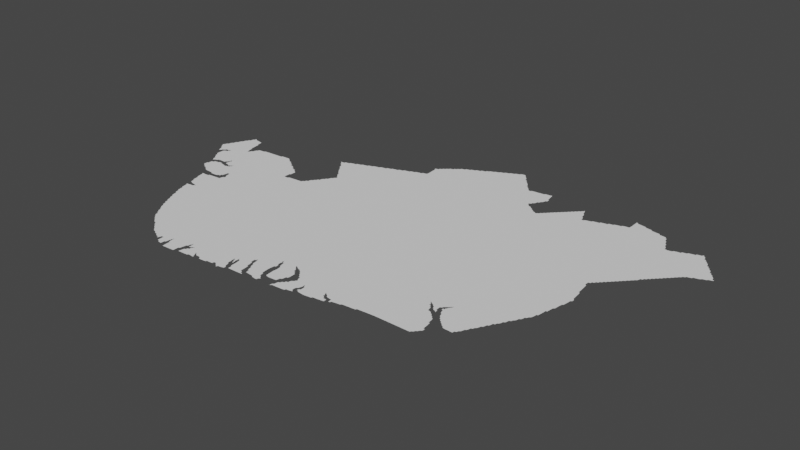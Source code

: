 # Source: biafra.blend  (saved by Blender 3.3.6; exported with 4.5.12 LTS)
import bpy
from mathutils import Matrix  # noqa: F401  (used for matrix-valued properties, if any)

bpy.ops.wm.read_factory_settings(use_empty=True)
scene = bpy.context.scene
scene.name = 'Scene'

# ---- collections
col_collection = bpy.data.collections.new('Collection'); scene.collection.children.link(col_collection)

# ---- node groups
ng_auto_smooth = bpy.data.node_groups.new('Auto Smooth', 'GeometryNodeTree')
_s = ng_auto_smooth.interface.new_socket(name='Geometry', in_out='OUTPUT', socket_type='NodeSocketGeometry')
_s = ng_auto_smooth.interface.new_socket(name='Geometry', in_out='INPUT', socket_type='NodeSocketGeometry')
_s = ng_auto_smooth.interface.new_socket(name='Angle', in_out='INPUT', socket_type='NodeSocketFloat')
_s.subtype = 'ANGLE'
_s.min_value = 0.0
_s.max_value = 3.142
ng_auto_smooth.is_modifier = True
_N = ng_auto_smooth.nodes; _L = ng_auto_smooth.links
n0 = _N.new('NodeGroupOutput'); n0.name = 'Group Output'; n0.location = (480, -100)
n1 = _N.new('NodeGroupInput'); n1.name = 'Group Input'; n1.location = (-420, -300)
n2 = _N.new('NodeGroupInput'); n2.name = 'Group Input.001'; n2.location = (-60, -100)
n3 = _N.new('GeometryNodeSetShadeSmooth'); n3.name = 'Set Shade Smooth'; n3.location = (120, -100)
n3.domain = 'EDGE'
n4 = _N.new('GeometryNodeSetShadeSmooth'); n4.name = 'Set Shade Smooth.001'; n4.location = (300, -100)
n5 = _N.new('GeometryNodeInputMeshEdgeAngle'); n5.name = 'Edge Angle'; n5.location = (-420, -220)
n6 = _N.new('GeometryNodeInputEdgeSmooth'); n6.name = 'Is Edge Smooth'; n6.location = (-60, -160)
n7 = _N.new('GeometryNodeInputShadeSmooth'); n7.name = 'Is Face Smooth'; n7.location = (-240, -340)
n8 = _N.new('FunctionNodeBooleanMath'); n8.name = 'Boolean Math'; n8.location = (-60, -220)
n9 = _N.new('FunctionNodeCompare'); n9.name = 'Compare'; n9.location = (-240, -180)
n9.operation = 'LESS_EQUAL'
_L.new(n5.outputs[0], n9.inputs[0])
_L.new(n4.outputs[0], n0.inputs[0])
_L.new(n1.outputs[1], n9.inputs[1])
_L.new(n9.outputs[0], n8.inputs[0])
_L.new(n7.outputs[0], n8.inputs[1])
_L.new(n2.outputs[0], n3.inputs[0])
_L.new(n6.outputs[0], n3.inputs[1])
_L.new(n3.outputs[0], n4.inputs[0])
_L.new(n8.outputs[0], n3.inputs[2])
n0.is_active_output = True

# ---- world
world_world = bpy.data.worlds.new('World'); scene.world = world_world
world_world.use_nodes = True; world_world.node_tree.nodes.clear()
_N = world_world.node_tree.nodes; _L = world_world.node_tree.links
n0 = _N.new('ShaderNodeOutputWorld'); n0.name = 'World Output'; n0.location = (300, 300)
n1 = _N.new('ShaderNodeBackground'); n1.name = 'Background'; n1.location = (10, 300)
n1.inputs[0].default_value = (0.05088, 0.05088, 0.05088, 1.0)
_L.new(n1.outputs[0], n0.inputs[0])
n0.is_active_output = True
world_world.color = (0.05088, 0.05088, 0.05088)
world_world.use_sun_shadow = False
world_world.sun_shadow_jitter_overblur = 0.0

# ---- meshes
me_mesh = bpy.data.meshes.new('Mesh')
me_mesh.from_pydata([(5.096, 5.714, -6.869e-08), (5.092, 5.731, -9.021e-08), (5.092, 5.75, -9.144e-08), (5.119, 5.676, -7.65e-08), (5.113, 5.692, -8.269e-08), (5.11, 5.71, -9.65e-08), (5.296, 5.817, -9.988e-08), (4.979, 5.887, -4.395e-08), (4.98, 5.892, -4.162e-08), (4.999, 5.857, -5.527e-08), (4.993, 5.872, -8.269e-08), (4.985, 5.885, -9.427e-08), (4.993, 5.908, -8.377e-08), (4.998, 5.924, -5.771e-08), (5.016, 5.834, -7.166e-08), (5.011, 5.851, -9.21e-08), (4.985, 5.895, -9.318e-08), (5.01, 5.93, -9.438e-08), (5.014, 5.948, -7.821e-08), (5.019, 5.964, -5.438e-08), (5.039, 5.797, -5.527e-08), (5.033, 5.812, -8.209e-08), (5.03, 5.83, -9.848e-08), (5.146, 5.904, -9.988e-08), (5.03, 5.97, -9.3e-08), (5.035, 5.988, -7.493e-08), (5.039, 6.002, -4.412e-08), (5.05, 5.78, -3.329e-08), (5.047, 5.786, -6.629e-08), (5.045, 5.795, -9.427e-08), (5.054, 5.786, -7.613e-08), (5.055, 6.028, -7.193e-08), (5.06, 6.042, -4.162e-08), (5.064, 5.796, -6.703e-08), (5.07, 5.81, -9e-08), (5.051, 6.009, -9.805e-08), (5.076, 6.067, -7.38e-08), (5.093, 5.77, -9.269e-08), (5.093, 5.789, -8.34e-08), (5.08, 5.81, -3.329e-08), (5.084, 5.816, -7.222e-08), (5.092, 5.82, -4.162e-08), (5.09, 5.83, -1.045e-07), (5.071, 6.049, -1.01e-07), (5.08, 6.08, -6.023e-08), (5.1, 5.8, -6.059e-08), (5.112, 5.806, -7.991e-08), (5.109, 5.832, -8.872e-08), (5.092, 6.089, -8.601e-08), (5.097, 6.107, -7.058e-08), (5.11, 6.11, -9.719e-08), (5.112, 6.129, -8.633e-08), (5.117, 6.146, -6.638e-08), (5.38, 5.12, -3.329e-08), (5.4, 5.055, -4.578e-08), (5.397, 5.072, -8.933e-08), (5.394, 5.091, -8.738e-08), (5.391, 5.111, -9.136e-08), (5.419, 4.993, -5.76e-08), (5.416, 5.011, -8.091e-08), (5.413, 5.031, -8.92e-08), (5.41, 5.05, -9.874e-08), (5.41, 5.127, -9.351e-08), (5.437, 4.953, -7.058e-08), (5.432, 4.971, -8.684e-08), (5.43, 4.99, -9.699e-08), (5.43, 5.129, -9.403e-08), (5.255, 5.437, -8.071e-08), (5.28, 5.42, -6.571e-08), (5.271, 5.432, -8.804e-08), (5.292, 5.416, -7.67e-08), (5.32, 5.347, -4.439e-08), (5.31, 5.413, -9.234e-08), (5.34, 5.275, -4.578e-08), (5.337, 5.291, -7.54e-08), (5.334, 5.311, -8.674e-08), (5.331, 5.331, -9.089e-08), (5.325, 5.345, -9.427e-08), (5.325, 5.35, -6.573e-08), (5.336, 5.352, -6.326e-08), (5.33, 5.412, -9.128e-08), (5.358, 5.212, -6.207e-08), (5.355, 5.231, -8.375e-08), (5.352, 5.251, -8.963e-08), (5.35, 5.27, -9.556e-08), (5.37, 5.35, -1.013e-07), (5.35, 5.348, -9.494e-08), (5.35, 5.41, -9.516e-08), (5.38, 5.123, -4.439e-08), (5.374, 5.173, -8.138e-08), (5.371, 5.19, -9.45e-08), (5.37, 5.21, -9.926e-08), (5.371, 5.4, -4.735e-08), (5.37, 5.41, -1.247e-07), (5.391, 5.124, -8.279e-08), (5.4, 5.16, -3.329e-08), (5.39, 5.171, -9.257e-08), (5.39, 5.35, -9.926e-08), (5.392, 5.361, -5.261e-08), (5.391, 5.398, -7.454e-08), (5.412, 5.158, -7.505e-08), (5.411, 5.363, -8.19e-08), (5.409, 5.398, 3.113e-08), (5.431, 5.156, -9.459e-08), (5.431, 5.364, -8.922e-08), (5.428, 5.399, 2.923e-08), (5.136, 5.653, -7.517e-08), (5.131, 5.671, -9.358e-08), (5.158, 5.616, -6.193e-08), (5.152, 5.631, -8.263e-08), (5.15, 5.65, -9.698e-08), (5.178, 5.491, -6.837e-08), (5.179, 5.508, -6.747e-08), (5.18, 5.527, -4.717e-08), (5.168, 5.6, -4.162e-08), (5.17, 5.6, -3.329e-08), (5.166, 5.606, -7.824e-08), (5.175, 5.606, -9.618e-08), (5.194, 5.476, -6.869e-08), (5.19, 5.49, -9.666e-08), (5.19, 5.53, -9.771e-08), (5.19, 5.55, -9.364e-08), (5.192, 5.568, -8.172e-08), (5.188, 5.614, -8.192e-08), (5.21, 5.63, -9.394e-08), (5.219, 5.459, -4.217e-08), (5.211, 5.471, -9.095e-08), (5.21, 5.57, -9.817e-08), (5.213, 5.585, -7.658e-08), (5.204, 5.619, -5.438e-08), (5.232, 5.454, -8.608e-08), (5.25, 5.59, -9.899e-08), (5.23, 5.59, -9.303e-08), (5.23, 5.634, -9.106e-08), (5.305, 5.665, -9.896e-08), (5.25, 5.45, -9.599e-08), (5.26, 5.6, -3.329e-08), (5.25, 5.634, -8.99e-08), (5.45, 5.41, -9.316e-08), (5.29, 5.59, -1.015e-07), (5.27, 5.6, -4.994e-08), (5.27, 5.633, -9.068e-08), (5.289, 5.6, -4.756e-08), (5.288, 5.633, -8.23e-08), (5.29, 5.65, -9.848e-08), (5.328, 5.584, -8.391e-08), (5.309, 5.588, -8.872e-08), (5.316, 5.619, -6.907e-08), (5.316, 5.629, -8.299e-08), (5.3, 5.647, -4.439e-08), (5.303, 5.656, -6.859e-08), (5.317, 5.644, -7.425e-08), (5.318, 5.655, -7.052e-08), (5.315, 5.68, -3.329e-08), (5.32, 5.675, -3.884e-08), (5.31, 5.668, -4.162e-08), (5.311, 5.673, -6.718e-08), (5.312, 5.678, -7.741e-08), (5.32, 5.662, -4.994e-08), (5.32, 5.668, -4.994e-08), (5.31, 5.69, -9.597e-08), (5.345, 5.575, -9.35e-08), (5.332, 5.616, -7.799e-08), (5.321, 5.691, -5.993e-08), (5.321, 5.694, -8.436e-08), (5.324, 5.691, -7.269e-08), (5.324, 5.694, -9.765e-08), (5.325, 5.685, -9.301e-08), (5.355, 5.575, -9.656e-08), (5.343, 5.58, -4.439e-08), (5.358, 5.58, -4.162e-08), (5.351, 5.612, -9.582e-08), (5.33, 5.67, -1.053e-07), (5.392, 5.589, -9.847e-08), (5.375, 5.583, -8.215e-08), (5.366, 5.582, -6.326e-08), (5.368, 5.6, -4.162e-08), (5.373, 5.6, -4.439e-08), (5.365, 5.605, -9.114e-08), (5.375, 5.605, -9.273e-08), (5.49, 5.49, -9.979e-08), (5.395, 5.602, -4.162e-08), (5.39, 5.61, -3.329e-08), (5.398, 5.602, -8.99e-08), (5.399, 5.606, -4.217e-08), (5.384, 5.607, -6.527e-08), (5.394, 5.616, -7.824e-08), (5.575, 5.642, -9.988e-08), (5.4, 5.617, -3.329e-08), (5.401, 5.619, -5.993e-08), (5.403, 5.612, -6.076e-08), (5.408, 5.617, -8.669e-08), (5.405, 5.605, -9.739e-08), (5.405, 5.615, -7.849e-08), (5.402, 5.623, -9.119e-08), (5.408, 5.623, -9.973e-08), (5.13, 5.81, -9.722e-08), (5.125, 5.82, -3.329e-08), (5.12, 5.83, -3.329e-08), (5.128, 5.822, -6.326e-08), (5.13, 5.825, -3.329e-08), (5.132, 5.835, -4.162e-08), (5.132, 5.838, -8.708e-08), (5.139, 5.831, -4.217e-08), (5.137, 5.838, -7.491e-08), (5.125, 5.835, -8.949e-08), (5.135, 5.825, -8.761e-08), (5.15, 6.15, -9.834e-08), (5.142, 5.835, -3.329e-08), (5.14, 5.837, -3.329e-08), (5.141, 5.839, -5.993e-08), (5.144, 5.836, -8.723e-08), (5.144, 5.839, -5.993e-08), (5.143, 5.832, -8.735e-08), (5.25, 5.99, -9.947e-08), (5.23, 6.09, -9.433e-08), (5.249, 6.009, -9.415e-08), (5.244, 6.049, -8.817e-08), (5.265, 5.949, -9.305e-08), (5.263, 5.969, -8.429e-08), (5.247, 6.03, -8.952e-08), (5.242, 6.068, -6.972e-08), (5.275, 5.919, -4.994e-08), (5.279, 5.916, -6.992e-08), (5.28, 5.919, -4.994e-08), (5.276, 5.916, -8.609e-08), (5.272, 5.922, -8.474e-08), (5.275, 5.921, -4.994e-08), (5.275, 5.923, -3.329e-08), (5.28, 5.92, -3.329e-08), (5.272, 5.927, -7.491e-08), (5.271, 5.934, -7.299e-08), (5.26, 5.986, -4.661e-08), (5.292, 5.929, -8.382e-08), (5.298, 5.945, -6.538e-08), (5.31, 5.95, -9.324e-08), (5.314, 5.968, -7.981e-08), (5.32, 5.982, -6.588e-08), (5.337, 6.005, -6.95e-08), (5.35, 6.008, -9.111e-08), (5.331, 5.989, -9.953e-08), (5.37, 6.009, -9.202e-08), (5.39, 6.01, -9.198e-08), (5.4, 6.02, -3.329e-08), (5.41, 6.02, -4.994e-08), (5.431, 6.022, -7.908e-08), (5.13, 6.15, -9.76e-08), (5.127, 6.163, -7.804e-08), (5.127, 6.165, -3.329e-08), (5.128, 6.164, -5.993e-08), (5.125, 6.162, -4.162e-08), (5.135, 6.162, -6.784e-08), (5.145, 6.16, -4.578e-08), (5.169, 6.148, -9.158e-08), (5.189, 6.145, -8.386e-08), (5.228, 6.11, -9.396e-08), (5.22, 6.14, -6.3e-08), (5.208, 6.142, -6.784e-08), (5.226, 6.129, -8.315e-08), (5.24, 6.085, -4.578e-08), (5.754, 4.474, -7.382e-08), (5.518, 4.776, -5.771e-08), (5.514, 4.791, -9.27e-08), (5.538, 4.737, -5.28e-08), (5.533, 4.752, -8.17e-08), (5.53, 4.77, -9.506e-08), (5.56, 4.7, -3.329e-08), (5.555, 4.713, -7.312e-08), (5.55, 4.73, -9.167e-08), (5.577, 4.676, -6.354e-08), (5.572, 4.691, -8.757e-08), (5.6, 4.638, -7.013e-08), (5.594, 4.652, -7.981e-08), (5.59, 4.67, -9.5e-08), (6.109, 5.052, -9.988e-08), (5.617, 4.614, -6.835e-08), (5.611, 4.631, -8.959e-08), (5.639, 4.577, -5.527e-08), (5.633, 4.592, -8.144e-08), (5.63, 4.61, -9.689e-08), (5.656, 4.556, -6.873e-08), (5.651, 4.571, -9.21e-08), (5.676, 4.538, -7.865e-08), (5.671, 4.551, -9.881e-08), (5.699, 4.519, -4.217e-08), (5.691, 4.531, -8.081e-08), (5.72, 4.5, -3.329e-08), (5.712, 4.512, -8.437e-08), (5.733, 4.493, -8.473e-08), (5.75, 4.49, -9.59e-08), (5.46, 4.9, -3.329e-08), (5.456, 4.913, -7.204e-08), (5.452, 4.931, -8.873e-08), (5.45, 4.95, -9.788e-08), (5.45, 5.13, -9.607e-08), (5.48, 4.857, -4.439e-08), (5.476, 4.872, -8.239e-08), (5.471, 4.891, -9.007e-08), (5.463, 5.142, -9.193e-08), (5.499, 4.816, -5.438e-08), (5.495, 4.832, -8.055e-08), (5.491, 4.851, -9.317e-08), (5.51, 4.81, -9.768e-08), (5.443, 5.15, -4.162e-08), (5.45, 5.14, -3.885e-08), (5.447, 5.15, -4.994e-08), (5.453, 5.148, -6.076e-08), (5.457, 5.14, -4.994e-08), (5.457, 5.148, -8.169e-08), (5.445, 5.155, -1.005e-07), (5.51, 5.37, -9.937e-08), (5.451, 5.366, -9.134e-08), (5.442, 5.4, -4.162e-08), (5.463, 5.148, -9.544e-08), (5.47, 5.368, -9.076e-08), (5.468, 5.411, -8.477e-08), (5.47, 5.43, -9.848e-08), (5.49, 5.369, -9.5e-08), (5.482, 5.433, -5.993e-08), (5.512, 5.389, -8.711e-08), (5.52, 5.435, -4.578e-08), (5.517, 5.405, -7.968e-08), (5.53, 5.43, -9.625e-08), (5.53, 5.41, -9.955e-08), (5.662, 5.395, -8.116e-08), (5.751, 5.41, -8.74e-08), (5.485, 5.451, -8.647e-08), (5.489, 5.471, -9.382e-08), (5.517, 5.452, -7.513e-08), (5.514, 5.471, -9.047e-08), (5.5, 5.482, -3.329e-08), (5.5, 5.484, -4.994e-08), (5.5, 5.486, -4.994e-08), (5.501, 5.489, -5.993e-08), (5.505, 5.482, -3.329e-08), (5.505, 5.484, -4.994e-08), (5.505, 5.486, -6.749e-08), (5.504, 5.489, -8.86e-08), (5.508, 5.483, -9.311e-08), (5.451, 6.023, -7.816e-08), (5.471, 6.024, -8.89e-08), (5.49, 6.025, -9.091e-08), (5.527, 6.027, -9.742e-08), (5.51, 6.026, -9.248e-08), (5.55, 6.028, -9.438e-08), (5.57, 6.029, -9.5e-08), (5.59, 6.03, -9.927e-08), (5.595, 6.04, -4.578e-08), (5.612, 6.041, -6.637e-08), (5.63, 6.042, -9.337e-08), (5.65, 6.043, -8.088e-08), (5.668, 6.044, -5.674e-08), (5.71, 6.01, -9.473e-08), (5.689, 6.028, -8.643e-08), (5.704, 6.022, -6.193e-08), (5.74, 6.0, -6.533e-08), (5.727, 6.005, -7.635e-08), (5.764, 5.982, -7.892e-08), (5.748, 5.988, -8.587e-08), (5.775, 4.455, -7.275e-08), (5.77, 4.47, -9.677e-08), (5.796, 4.437, -6.354e-08), (5.79, 4.45, -9.392e-08), (5.818, 4.418, -7.628e-08), (5.811, 4.431, -9.721e-08), (5.839, 4.399, -4.217e-08), (5.831, 4.412, -8.791e-08), (5.852, 4.394, -8.66e-08), (5.97, 4.37, -1.005e-07), (5.876, 4.379, -5.438e-08), (5.87, 4.39, -9.424e-08), (5.892, 4.374, -8.238e-08), (5.916, 4.358, -5.771e-08), (5.91, 4.37, -9.421e-08), (5.931, 4.353, -8.566e-08), (5.956, 4.336, -5.993e-08), (5.959, 4.339, -7.472e-08), (5.957, 4.335, -3.329e-08), (5.957, 4.336, -4.994e-08), (5.953, 4.338, -6.076e-08), (5.948, 4.34, -4.162e-08), (5.95, 4.35, -9.681e-08), (5.96, 4.34, -3.329e-08), (5.965, 4.352, -7.713e-08), (5.992, 4.312, -8.353e-08), (5.99, 4.33, -9.364e-08), (5.99, 4.35, -9.577e-08), (5.99, 4.37, -9.732e-08), (6.015, 4.299, -5.375e-08), (6.01, 4.31, -9.595e-08), (6.065, 4.385, -9.826e-08), (6.031, 4.296, -7.937e-08), (6.049, 4.31, -1.029e-07), (6.05, 4.33, -9.766e-08), (6.063, 4.365, -9.521e-08), (6.048, 4.294, -7.945e-08), (6.071, 4.401, -8.539e-08), (6.06, 4.333, -4.703e-08), (6.062, 4.345, -7.491e-08), (6.063, 4.356, -7.425e-08), (6.08, 4.347, -4.439e-08), (6.08, 4.355, -7.042e-08), (6.065, 4.375, -8.386e-08), (6.078, 4.366, -6.326e-08), (6.078, 4.375, -7.491e-08), (6.07, 4.387, -3.329e-08), (6.07, 4.389, -4.994e-08), (6.07, 4.392, -4.994e-08), (6.07, 4.396, -4.994e-08), (6.07, 4.399, -4.994e-08), (6.075, 4.386, -4.993e-08), (6.075, 4.391, -4.994e-08), (6.075, 4.394, -4.994e-08), (6.075, 4.396, -4.994e-08), (6.075, 4.399, -4.994e-08), (6.075, 4.383, -4.162e-08), (6.078, 4.383, -9.572e-08), (6.083, 4.414, -9.988e-08), (6.074, 4.401, -5.993e-08), (5.927, 5.396, -6.867e-08), (6.014, 5.49, -9.988e-08), (6.005, 5.418, -2.497e-08), (6.057, 5.352, -9.988e-08), (5.958, 5.628, -9.988e-08), (5.91, 5.75, -9.869e-08), (5.93, 5.749, -9.089e-08), (5.95, 5.75, -9.771e-08), (5.972, 5.761, -7.139e-08), (6.05, 5.767, -9.296e-08), (6.09, 5.77, -9.623e-08), (5.829, 5.929, -9.812e-08), (5.77, 5.97, -9.41e-08), (5.79, 5.95, -9.926e-08), (5.787, 5.965, -7.399e-08), (5.85, 5.91, -9.897e-08), (5.808, 5.948, -8.566e-08), (5.823, 5.942, -5.28e-08), (5.868, 5.907, -9.203e-08), (5.847, 5.924, -7.311e-08), (5.909, 5.77, -9.524e-08), (5.91, 5.81, -9.925e-08), (5.91, 5.87, -1.013e-07), (5.889, 5.889, -9.306e-08), (5.883, 5.902, -5.28e-08), (5.91, 5.79, -9.264e-08), (5.92, 5.831, -6.313e-08), (5.906, 5.884, -7.295e-08), (5.92, 5.815, -4.578e-08), (5.922, 5.85, -7.491e-08), (5.923, 5.869, -6.904e-08), (5.957, 5.76, -4.439e-08), (5.991, 5.763, -7.816e-08), (6.011, 5.764, -8.468e-08), (6.03, 5.766, -8.819e-08), (6.07, 5.769, -9.215e-08), (6.08, 6.28, -3.329e-08), (6.075, 6.287, -3.329e-08), (6.076, 6.286, -7.183e-08), (6.076, 6.288, -5.993e-08), (6.078, 6.29, -6.349e-08), (6.079, 6.283, -4.772e-08), (6.094, 4.275, -7.908e-08), (6.093, 4.29, -9.018e-08), (6.092, 4.31, -9.399e-08), (6.09, 4.33, -9.487e-08), (6.09, 4.35, -9.799e-08), (6.11, 4.275, -9.026e-08), (6.227, 4.371, -9.927e-08), (6.234, 4.588, -9.988e-08), (6.13, 4.276, -9.769e-08), (6.15, 4.277, -8.527e-08), (6.17, 4.278, -8.123e-08), (6.209, 4.31, -9.709e-08), (6.188, 4.279, -7.401e-08), (6.21, 4.33, -9.515e-08), (6.209, 4.28, -4.756e-08), (6.209, 4.29, -9.275e-08), (6.224, 4.351, -8.319e-08), (6.23, 4.39, -9.823e-08), (6.221, 4.336, -4.528e-08), (6.243, 4.406, -7.967e-08), (6.245, 4.425, -9.638e-08), (6.251, 4.296, -7.366e-08), (6.253, 4.309, -8.823e-08), (6.256, 4.329, -7.979e-08), (6.259, 4.346, -5.845e-08), (6.241, 4.396, -4.528e-08), (6.26, 4.39, -4.137e-08), (6.244, 4.415, -8.279e-08), (6.26, 4.415, -4.994e-08), (6.25, 4.423, -4.162e-08), (6.251, 4.428, -4.772e-08), (6.252, 4.432, -8.298e-08), (6.252, 4.438, -9.395e-08), (6.259, 4.423, -4.772e-08), (6.258, 4.427, -7.491e-08), (6.258, 4.432, -1.101e-07), (6.258, 4.438, -9.922e-08), (6.27, 4.297, -8.834e-08), (6.27, 4.35, -9.587e-08), (6.275, 4.367, -7.491e-08), (6.269, 4.392, -8.24e-08), (6.289, 4.298, -8.943e-08), (6.29, 4.37, -9.898e-08), (6.28, 4.395, -3.329e-08), (6.282, 4.398, -1.038e-07), (6.29, 4.39, -3.329e-08), (6.286, 4.399, -4.217e-08), (6.287, 4.384, -6.873e-08), (6.296, 4.394, -7.824e-08), (6.297, 4.4, -3.329e-08), (6.295, 4.405, -6.29e-08), (6.299, 4.401, -5.993e-08), (6.3, 4.403, -3.329e-08), (6.292, 4.403, -6.076e-08), (6.297, 4.408, -7.741e-08), (6.285, 4.405, -9.845e-08), (6.309, 4.298, -7.379e-08), (6.302, 4.405, -3.329e-08), (6.3, 4.407, -3.329e-08), (6.301, 4.409, -5.993e-08), (6.304, 4.406, -8.692e-08), (6.304, 4.409, -9.283e-08), (6.303, 4.402, -8.404e-08), (6.33, 4.3, -9.915e-08), (6.343, 4.3, -4.439e-08), (6.35, 4.31, -9.635e-08), (6.374, 4.364, -9.31e-08), (6.37, 4.31, -9.276e-08), (6.385, 4.335, -1.033e-07), (6.376, 4.359, -5.993e-08), (6.378, 4.356, -4.994e-08), (6.378, 4.358, -3.329e-08), (6.38, 4.36, -3.329e-08), (6.377, 4.352, -9.332e-08), (6.375, 4.36, -5.848e-08), (6.374, 4.361, -7.177e-08), (6.377, 4.362, -3.329e-08), (6.376, 4.364, -7.226e-08), (6.379, 4.361, -6.551e-08), (6.385, 4.307, -9.338e-08), (6.395, 4.307, -8.324e-08), (6.395, 4.315, -9.739e-08), (6.39, 4.335, -3.329e-08), (6.4, 4.34, -3.329e-08), (6.391, 4.332, -7.035e-08), (6.394, 4.324, -7.753e-08), (6.38, 4.351, -4.994e-08), (6.38, 4.352, -3.329e-08), (6.385, 4.355, -3.329e-08), (6.385, 4.345, -3.329e-08), (6.39, 4.35, -6.358e-08), (6.382, 4.347, -6.326e-08), (6.383, 4.358, -6.326e-08), (6.386, 4.342, -4.772e-08), (6.388, 4.353, -6.326e-08), (6.391, 4.392, -9.988e-08), (6.396, 4.346, -8.864e-08), (6.196, 5.376, -9.988e-08), (6.124, 5.389, -7.491e-08), (6.748, 5.785, -9.988e-08), (6.11, 5.79, -9.933e-08), (6.097, 5.784, -8.012e-08), (6.115, 5.807, -8.525e-08), (6.13, 5.81, -9.926e-08), (6.133, 5.828, -8.269e-08), (6.139, 5.842, -6.77e-08), (6.151, 5.849, -9.067e-08), (6.157, 5.864, -6.633e-08), (6.17, 5.87, -9.259e-08), (6.175, 5.887, -7.491e-08), (6.19, 5.89, -9.848e-08), (6.192, 5.908, -8.382e-08), (6.199, 5.923, -5.527e-08), (6.211, 5.929, -8.687e-08), (6.217, 5.945, -6.748e-08), (6.235, 5.967, -7.787e-08), (6.239, 6.057, -5.527e-08), (6.233, 6.072, -8.138e-08), (6.24, 5.98, -6.065e-08), (6.258, 6.002, -5.327e-08), (6.256, 6.034, -6.869e-08), (6.251, 6.051, -9.196e-08), (6.23, 5.95, -9.966e-08), (6.252, 5.988, -9.069e-08), (6.27, 6.03, -9.76e-08), (6.271, 6.01, -9.98e-08), (6.098, 6.256, -7.585e-08), (6.092, 6.272, -8.616e-08), (6.091, 6.288, -8.914e-08), (6.116, 6.234, -7.412e-08), (6.111, 6.251, -9.763e-08), (6.11, 6.29, -9.848e-08), (6.113, 6.302, -6.564e-08), (6.139, 6.198, -4.412e-08), (6.133, 6.212, -8.229e-08), (6.13, 6.23, -9.654e-08), (6.131, 6.306, -8.849e-08), (6.157, 6.175, -6.95e-08), (6.151, 6.191, -9.493e-08), (6.15, 6.309, -9.37e-08), (6.157, 6.32, -4.439e-08), (6.18, 6.14, -3.329e-08), (6.174, 6.153, -7.309e-08), (6.17, 6.17, -9.382e-08), (6.172, 6.324, -8.083e-08), (6.198, 6.116, -8.06e-08), (6.192, 6.131, -8.695e-08), (6.191, 6.328, -9.215e-08), (6.215, 6.093, -7.399e-08), (6.21, 6.11, -9.492e-08), (6.21, 6.33, -9.702e-08), (6.214, 6.342, -6.084e-08), (6.23, 6.09, -9.926e-08), (6.279, 6.153, -9.988e-08), (6.251, 6.349, -9.904e-08), (6.231, 6.346, -8.746e-08), (6.258, 6.36, -4.162e-08), (6.272, 6.363, -7.956e-08), (6.291, 6.367, -9.161e-08), (6.31, 6.37, -9.979e-08), (6.314, 6.381, -5.845e-08), (6.331, 6.385, -8.533e-08), (6.351, 6.389, -9.659e-08), (6.372, 6.403, -7.734e-08), (6.41, 6.41, -9.897e-08), (6.391, 6.407, -9.101e-08), (6.36, 6.4, -3.329e-08), (6.404, 4.306, -6.598e-08), (6.402, 4.314, -5.868e-08), (6.409, 4.337, -6.694e-08), (6.433, 4.337, -7.889e-08), (6.457, 4.318, -5.28e-08), (6.451, 4.331, -9.185e-08), (6.469, 4.316, -8.611e-08), (6.489, 4.317, -8.326e-08), (6.509, 4.318, -7.026e-08), (6.527, 4.32, -4.717e-08), (6.53, 4.33, -1.003e-07), (6.55, 4.331, -9.241e-08), (6.57, 4.332, -9.149e-08), (6.613, 4.41, -9.988e-08), (6.637, 4.592, -9.988e-08), (6.583, 4.333, -7.676e-08), (6.588, 4.352, -9.156e-08), (6.616, 4.337, -6.023e-08), (6.61, 4.35, -9.439e-08), (6.662, 4.472, -9.744e-08), (6.638, 4.318, -5.327e-08), (6.631, 4.331, -9.236e-08), (6.646, 4.318, -6.3e-08), (6.65, 4.33, -9.523e-08), (6.67, 4.41, -9.429e-08), (6.663, 4.465, -8.823e-08), (6.669, 4.332, -8.737e-08), (6.689, 4.369, -9.27e-08), (6.681, 4.404, -7.168e-08), (6.667, 4.43, -8.975e-08), (6.665, 4.445, -9.427e-08), (6.665, 4.455, -8.386e-08), (6.67, 4.443, -4.439e-08), (6.679, 4.456, -5.438e-08), (6.665, 4.471, -4.994e-08), (6.665, 4.473, -3.329e-08), (6.67, 4.472, -3.329e-08), (6.67, 4.474, -4.994e-08), (6.662, 4.477, -7.491e-08), (6.668, 4.478, -6.076e-08), (6.676, 4.466, -7.753e-08), (6.675, 4.475, -1.098e-07), (6.688, 4.336, -8.937e-08), (6.685, 4.388, -8.032e-08), (6.695, 4.425, -3.329e-08), (6.694, 4.428, -4.772e-08), (6.693, 4.433, -7.741e-08), (6.695, 4.427, -4.994e-08), (6.696, 4.433, -7.765e-08), (6.697, 4.438, -7.491e-08), (6.689, 4.438, -4.412e-08), (6.686, 4.446, -7.753e-08), (6.685, 4.455, -9.739e-08), (6.695, 4.445, -8.74e-08), (6.695, 4.455, -8.74e-08), (6.689, 4.47, -9.215e-08), (6.702, 4.34, -4.162e-08), (6.704, 4.349, -7.285e-08), (6.7, 4.362, -4.162e-08), (6.72, 4.395, -4.578e-08), (6.719, 4.412, -6.187e-08), (6.718, 4.43, -7.491e-08), (6.717, 4.451, -7.852e-08), (6.713, 4.471, -8.899e-08), (6.662, 4.483, -9.239e-08), (6.668, 4.483, -9.066e-08), (6.679, 4.525, -9.988e-08), (6.693, 4.496, -6.523e-08), (6.691, 4.498, -7.7e-08), (6.693, 4.498, -3.329e-08), (6.695, 4.5, -3.329e-08), (6.692, 4.482, -7.741e-08), (6.692, 4.487, -7.491e-08), (6.692, 4.492, -7.491e-08), (6.695, 4.48, -3.329e-08), (6.7, 4.49, -3.329e-08), (6.699, 4.493, -4.772e-08), (6.698, 4.498, -7.741e-08), (6.69, 4.501, -4.994e-08), (6.691, 4.504, -7.24e-08), (6.695, 4.501, -7.758e-08), (6.694, 4.504, -8.517e-08), (6.71, 4.49, -9.928e-08), (6.575, 5.4, -2.497e-08), (6.627, 5.427, -9.364e-08), (6.697, 5.398, -3.746e-08), (6.47, 6.43, -9.95e-08), (6.415, 6.421, -7.232e-08), (6.431, 6.425, -8.152e-08), (6.451, 6.429, -8.972e-08), (6.473, 6.443, -6.733e-08), (6.491, 6.447, -8.633e-08), (6.51, 6.45, -9.861e-08), (6.516, 6.461, -4.528e-08), (6.532, 6.465, -8.376e-08), (6.551, 6.468, -9.263e-08), (6.57, 6.47, -9.77e-08), (6.573, 6.482, -6.564e-08), (6.591, 6.486, -8.849e-08), (6.61, 6.489, -9.37e-08), (6.617, 6.5, -4.439e-08), (6.632, 6.504, -8.083e-08), (6.651, 6.508, -9.215e-08), (6.67, 6.51, -9.927e-08), (6.674, 6.522, -6.084e-08), (6.691, 6.526, -8.745e-08), (6.711, 6.529, -9.753e-08), (6.731, 4.357, -7.769e-08), (6.731, 4.37, -9.228e-08), (6.73, 4.39, -9.833e-08), (6.75, 4.357, -8.803e-08), (6.769, 4.357, -8.493e-08), (6.79, 4.358, -1.001e-07), (6.81, 4.47, -9.594e-08), (6.81, 4.358, -8.076e-08), (6.83, 4.39, -9.647e-08), (6.828, 4.359, -7.669e-08), (6.827, 4.41, -8.942e-08), (6.826, 4.43, -8.819e-08), (6.824, 4.449, -8.468e-08), (6.822, 4.464, -6.076e-08), (6.82, 4.472, -4.162e-08), (6.84, 4.478, -4.162e-08), (6.85, 4.36, -4.994e-08), (6.85, 4.37, -9.76e-08), (6.846, 4.385, -7.037e-08), (6.859, 4.435, -5.375e-08), (6.855, 4.451, -8.026e-08), (6.851, 4.471, -9.41e-08), (6.87, 4.36, -4.786e-08), (6.867, 4.366, -7.627e-08), (6.877, 4.398, -6.382e-08), (6.873, 4.411, -8.498e-08), (6.87, 4.43, -9.787e-08), (6.891, 4.396, -8.777e-08), (6.911, 4.394, -9.481e-08), (6.93, 4.392, -9.373e-08), (6.97, 4.47, -9.787e-08), (6.955, 4.38, -4.578e-08), (6.95, 4.39, -9.602e-08), (6.972, 4.378, -1.015e-07), (6.991, 4.375, -8.614e-08), (6.989, 4.429, -9.185e-08), (6.984, 4.449, -7.937e-08), (6.981, 4.468, -5.69e-08), (7.004, 4.375, -7.304e-08), (7.009, 4.391, -8.959e-08), (7.009, 4.409, -9.185e-08), (7.003, 4.423, -6.126e-08), (7.02, 4.46, -6.258e-08), (7.018, 4.471, -7.14e-08), (7.02, 4.398, -4.162e-08), (7.022, 4.404, -5.28e-08), (7.032, 4.455, -7.855e-08), (6.79, 4.53, -9.623e-08), (6.789, 4.55, -9.513e-08), (6.805, 4.505, -9.275e-08), (6.79, 4.57, -9.848e-08), (6.802, 4.583, -9.36e-08), (6.808, 4.489, -8.894e-08), (6.804, 4.514, -7.38e-08), (6.81, 4.502, -4.162e-08), (6.82, 4.52, -3.329e-08), (6.801, 4.524, -5.716e-08), (6.8, 4.53, -3.329e-08), (6.819, 4.526, -5.716e-08), (6.818, 4.536, -7.461e-08), (6.816, 4.551, -8.878e-08), (6.8, 4.565, -3.329e-08), (6.8, 4.568, -4.994e-08), (6.801, 4.573, -4.772e-08), (6.802, 4.577, -7.491e-08), (6.81, 4.563, -4.162e-08), (6.81, 4.568, -4.994e-08), (6.808, 4.573, -6.076e-08), (6.808, 4.577, -7.71e-08), (6.815, 4.565, -9.739e-08), (6.808, 4.583, -8.99e-08), (6.836, 4.492, -7.581e-08), (6.831, 4.511, -8.947e-08), (6.88, 4.628, -9.988e-08), (6.97, 4.59, -9.912e-08), (6.967, 4.509, -9.253e-08), (6.968, 4.571, -9.297e-08), (6.965, 4.675, -9.581e-08), (6.965, 4.685, -9.305e-08), (6.965, 4.715, -9.988e-08), (6.969, 4.49, -9.228e-08), (6.965, 4.529, -8.435e-08), (6.965, 4.551, -8.564e-08), (6.97, 4.63, -8.596e-08), (6.968, 4.65, -9.128e-08), (6.97, 4.676, -4.994e-08), (6.97, 4.678, -3.329e-08), (6.975, 4.677, -3.329e-08), (6.975, 4.679, -4.994e-08), (6.972, 4.662, -6.076e-08), (6.97, 4.668, -4.994e-08), (6.97, 4.673, -4.994e-08), (6.98, 4.665, -3.329e-08), (6.98, 4.668, -4.994e-08), (6.978, 4.673, -6.076e-08), (6.978, 4.678, -8.99e-08), (6.966, 4.694, -7.509e-08), (6.966, 4.696, -7.591e-08), (6.969, 4.694, -5.993e-08), (6.969, 4.696, -5.993e-08), (6.976, 4.685, -1.042e-07), (6.981, 4.594, -5.327e-08), (6.982, 4.604, -6.326e-08), (6.98, 4.615, -4.994e-08), (7.0, 4.618, -4.162e-08), (6.98, 4.62, -3.329e-08), (6.998, 4.626, -6.511e-08), (6.996, 4.635, -8.467e-08), (6.992, 4.651, -8.761e-08), (6.99, 4.67, -9.727e-08), (7.016, 4.491, -8.234e-08), (7.015, 4.511, -9.007e-08), (7.013, 4.53, -9.14e-08), (7.014, 4.55, -9.143e-08), (7.016, 4.569, -8.359e-08), (7.015, 4.591, -8.362e-08), (7.011, 4.611, -9.234e-08), (7.023, 4.71, -9.988e-08), (7.15, 4.938, -9.988e-08), (6.845, 5.433, -9.676e-08), (6.913, 5.396, -4.37e-08), (7.0, 5.406, -8.74e-08), (7.031, 5.594, -9.988e-08), (7.072, 6.52, -9.988e-08), (6.718, 6.54, -6.444e-08), (6.732, 6.543, -7.401e-08), (6.751, 6.547, -9.32e-08), (6.774, 6.561, -5.845e-08), (6.77, 6.55, -9.734e-08), (6.791, 6.565, -8.539e-08), (6.8, 6.694, -4.661e-08), (6.811, 6.569, -9.294e-08), (6.816, 6.59, -8.812e-08), (6.815, 6.61, -8.647e-08), (6.813, 6.63, -8.928e-08), (6.812, 6.65, -9.859e-08), (6.811, 6.67, -9.228e-08), (6.81, 6.69, -9.452e-08), (6.813, 6.706, -7.749e-08), (6.83, 6.71, -9.76e-08), (6.85, 6.73, -9.105e-08), (6.834, 6.725, -7.037e-08), (6.856, 6.743, -6.354e-08), (6.871, 6.749, -9.067e-08), (6.877, 6.761, -5.527e-08), (6.892, 6.768, -8.49e-08), (6.9, 6.78, -6.06e-08), (6.913, 6.786, -7.877e-08), (6.93, 6.79, -9.447e-08), (6.934, 6.805, -7.166e-08), (6.95, 6.81, -9.492e-08), (6.956, 6.823, -6.633e-08), (6.971, 6.829, -8.717e-08), (6.978, 6.842, -5.327e-08), (6.992, 6.847, -8.505e-08), (7.01, 6.85, -9.938e-08), (7.014, 6.863, -6.638e-08), (7.031, 6.868, -8.946e-08), (7.05, 4.451, -9.297e-08), (7.07, 4.452, -1.027e-07), (7.09, 4.453, -9.211e-08), (7.11, 4.455, -8.647e-08), (7.135, 4.38, -4.578e-08), (7.137, 4.388, -7.401e-08), (7.14, 4.402, -4.162e-08), (7.123, 4.456, -7.565e-08), (7.127, 4.472, -8.505e-08), (7.143, 4.38, -4.439e-08), (7.15, 4.39, -9.536e-08), (7.151, 4.41, -9.421e-08), (7.154, 4.429, -8.738e-08), (7.157, 4.445, -6.516e-08), (7.17, 4.39, -9.264e-08), (7.17, 4.45, -9.288e-08), (7.175, 4.466, -7.283e-08), (7.19, 4.391, -9.468e-08), (7.19, 4.47, -9.885e-08), (7.21, 4.392, -9.363e-08), (7.23, 4.393, -9.19e-08), (7.249, 4.395, -8.133e-08), (7.31, 4.47, -9.823e-08), (7.267, 4.398, -5.993e-08), (7.27, 4.41, -9.731e-08), (7.289, 4.411, -9.462e-08), (7.306, 4.45, -9.08e-08), (7.309, 4.415, -8.435e-08), (7.31, 4.43, -9.508e-08), (7.324, 4.418, -5.771e-08), (7.322, 4.424, -6.193e-08), (7.336, 4.45, -7.245e-08), (7.322, 4.477, -5.28e-08), (7.339, 4.464, -5.716e-08), (7.34, 4.47, -3.329e-08), (7.355, 4.439, -4.606e-08), (7.35, 4.45, -9.091e-08), (7.35, 4.47, -9.603e-08), (7.13, 4.63, -1.045e-07), (7.114, 4.664, -9.499e-08), (7.13, 4.49, -9.895e-08), (7.105, 4.675, -8.524e-08), (7.094, 4.691, -7.246e-08), (7.094, 4.694, -8.267e-08), (7.095, 4.69, -3.329e-08), (7.097, 4.692, -3.329e-08), (7.096, 4.694, -8.596e-08), (7.099, 4.692, -6.377e-08), (7.095, 4.685, -8.679e-08), (7.12, 4.68, -3.329e-08), (7.111, 4.671, -6.852e-08), (7.101, 4.681, -4.217e-08), (7.104, 4.689, -4.217e-08), (7.11, 4.685, -3.329e-08), (7.108, 4.688, -7.741e-08), (7.105, 4.695, -9.952e-08), (7.115, 4.686, -7.582e-08), (7.148, 4.511, -9.011e-08), (7.15, 4.61, -9.839e-08), (7.127, 4.648, -8.094e-08), (7.12, 4.66, -3.329e-08), (7.126, 4.677, -6.511e-08), (7.138, 4.67, -4.162e-08), (7.135, 4.675, -8.761e-08), (7.143, 4.494, -6.638e-08), (7.15, 4.53, -9.926e-08), (7.167, 4.55, -9.162e-08), (7.147, 4.627, -7.732e-08), (7.158, 4.659, -4.412e-08), (7.151, 4.671, -9.21e-08), (7.164, 4.533, -7.068e-08), (7.167, 4.57, -9.156e-08), (7.166, 4.59, -8.902e-08), (7.165, 4.606, -7.618e-08), (7.18, 4.638, -4.162e-08), (7.173, 4.653, -8.441e-08), (7.194, 4.487, -7.627e-08), (7.197, 4.616, -6.326e-08), (7.192, 4.631, -8.787e-08), (7.21, 4.49, -9.578e-08), (7.213, 4.508, -7.043e-08), (7.22, 4.52, -3.329e-08), (7.215, 4.594, -7.283e-08), (7.21, 4.61, -9.378e-08), (7.232, 4.528, -8.469e-08), (7.239, 4.542, -4.412e-08), (7.239, 4.559, -8.183e-08), (7.233, 4.572, -8.186e-08), (7.23, 4.59, -9.848e-08), (7.245, 4.545, -9.073e-08), (7.245, 4.555, -9.259e-08), (7.292, 4.617, -9.988e-08), (7.327, 4.492, -9.499e-08), (7.332, 4.513, -7.512e-08), (7.34, 4.52, -3.329e-08), (7.333, 4.505, -8.321e-08), (7.331, 4.536, -1.06e-07), (7.331, 4.539, -5.993e-08), (7.334, 4.536, -5.993e-08), (7.334, 4.539, -5.993e-08), (7.332, 4.523, -7.491e-08), (7.332, 4.528, -8.134e-08), (7.332, 4.533, -7.741e-08), (7.34, 4.523, -4.994e-08), (7.338, 4.528, -6.076e-08), (7.338, 4.533, -9.41e-08), (7.519, 4.554, -9.925e-08), (7.351, 4.511, -9.753e-08), (7.661, 4.852, -9.988e-08), (7.174, 5.411, -9.364e-08), (7.787, 5.523, -9.988e-08), (7.244, 6.086, -9.364e-08), (7.254, 5.802, -9.988e-08), (7.397, 5.978, -9.988e-08), (7.256, 6.194, -8.74e-08), (7.244, 6.146, -3.121e-08), (7.242, 6.295, -2.497e-08), (7.249, 6.407, -6.243e-08), (7.297, 6.33, -9.988e-08), (7.626, 6.646, -9.988e-08), (7.358, 6.848, -9.988e-08), (7.05, 6.87, -9.933e-08), (7.054, 6.883, -6.638e-08), (7.071, 6.888, -8.982e-08), (7.09, 6.89, -9.714e-08), (7.093, 6.903, -7.058e-08), (7.111, 6.908, -8.785e-08), (7.13, 6.91, -9.926e-08), (7.133, 6.923, -7.058e-08), (7.151, 6.928, -8.785e-08), (7.17, 6.93, -9.587e-08), (7.173, 6.943, -7.058e-08), (7.191, 6.949, -9.758e-08), (7.2, 6.96, -6.004e-08), (7.213, 6.964, -7.38e-08), (7.231, 6.969, -9.05e-08), (7.24, 6.98, -3.329e-08), (7.253, 6.984, -8.367e-08), (7.271, 6.989, -8.971e-08), (7.293, 7.004, -7.522e-08), (7.311, 7.009, -9.776e-08), (7.318, 7.02, -6.508e-08), (7.332, 7.024, -7.753e-08), (7.351, 7.029, -9.051e-08), (7.358, 7.04, -4.162e-08), (7.371, 4.437, -7.708e-08), (7.352, 4.489, -9.381e-08), (7.391, 4.435, -9.405e-08), (7.41, 4.433, -9.27e-08), (7.429, 4.433, -9.085e-08), (7.449, 4.436, -8.599e-08), (7.468, 4.438, -7.065e-08), (7.485, 4.44, -4.578e-08), (7.49, 4.45, -1.006e-07), (7.51, 4.452, -9.306e-08), (7.529, 4.453, -9.109e-08), (7.549, 4.456, -8.749e-08), (7.568, 4.458, -7.936e-08), (7.585, 4.46, -4.578e-08), (7.585, 4.47, -8.74e-08), (7.613, 4.476, -7.047e-08), (7.625, 4.479, -5.951e-08), (7.53, 4.51, -9.696e-08), (7.519, 4.551, -8.369e-08), (7.53, 4.532, -4.162e-08), (7.539, 4.539, -7.292e-08), (7.533, 4.524, -7.834e-08), (7.525, 4.535, -8.761e-08), (7.523, 4.546, -6.521e-08), (7.521, 4.549, -5.993e-08), (7.52, 4.55, -3.329e-08), (7.522, 4.552, -3.329e-08), (7.521, 4.554, -8.858e-08), (7.523, 4.548, -3.329e-08), (7.525, 4.55, -3.329e-08), (7.524, 4.551, -6.98e-08), (7.525, 4.541, -4.994e-08), (7.525, 4.543, -3.329e-08), (7.53, 4.545, -3.329e-08), (7.522, 4.542, -8.99e-08), (7.528, 4.548, -6.326e-08), (7.535, 4.545, -9.064e-08), (7.55, 4.49, -9.848e-08), (7.544, 4.504, -7.658e-08), (7.541, 4.512, -4.412e-08), (7.553, 4.5, -4.439e-08), (7.558, 4.52, -4.162e-08), (7.552, 4.532, -9.056e-08), (7.569, 4.489, -9.073e-08), (7.572, 4.515, -8.576e-08), (7.584, 4.486, -7.737e-08), (7.591, 4.511, -9.29e-08), (7.612, 4.491, -8.934e-08), (7.61, 4.51, -9.973e-08), (7.63, 4.49, -9.525e-08), (7.649, 4.493, -8.751e-08), (7.668, 4.497, -9.147e-08), (7.408, 5.783, -9.988e-08), (7.643, 5.811, -9.988e-08), (7.44, 5.83, -4.994e-08), (7.487, 5.884, -9.988e-08), (7.524, 5.818, -3.746e-08), (7.727, 6.137, -9.988e-08), (7.587, 5.85, -7.491e-08), (7.391, 7.049, -9.176e-08), (7.431, 7.069, -9.873e-08), (7.52, 7.04, -6.599e-08), (7.53, 7.01, -9.46e-08), (7.527, 7.028, -7.948e-08), (7.564, 6.985, -8.39e-08), (7.55, 6.99, -9.587e-08), (7.545, 7.007, -7.399e-08), (7.583, 6.964, -8.072e-08), (7.569, 6.969, -9.294e-08), (7.61, 6.91, -9.866e-08), (7.601, 6.941, -7.045e-08), (7.588, 6.949, -8.814e-08), (7.607, 6.928, -8.346e-08), (7.63, 6.89, -9.76e-08), (7.626, 6.907, -7.698e-08), (7.65, 6.87, -9.492e-08), (7.645, 6.886, -7.166e-08), (7.67, 6.85, -9.428e-08), (7.663, 6.864, -6.633e-08), (7.372, 7.044, -7.753e-08), (7.398, 7.06, -6.507e-08), (7.412, 7.064, -7.753e-08), (7.438, 7.081, -4.412e-08), (7.452, 7.085, -8.376e-08), (7.489, 7.069, -9.401e-08), (7.47, 7.089, -8.791e-08), (7.508, 7.048, -8.719e-08), (7.483, 7.084, -6.354e-08), (7.502, 7.062, -5.327e-08), (7.688, 4.499, -9.044e-08), (7.7, 4.5, -3.329e-08), (7.71, 4.51, -9.476e-08), (7.73, 4.512, -9.383e-08), (7.75, 4.513, -9.24e-08), (7.769, 4.515, -8.945e-08), (7.83, 4.53, -9.924e-08), (7.79, 4.516, -8.322e-08), (7.809, 4.518, -7.015e-08), (7.826, 4.52, -4.661e-08), (7.85, 4.531, -9.415e-08), (7.87, 4.533, -9.84e-08), (7.89, 4.534, -9.081e-08), (8.17, 4.89, -1.001e-07), (7.909, 4.536, -8.719e-08), (7.929, 4.537, -8.363e-08), (7.95, 4.538, -7.857e-08), (7.968, 4.539, -6.851e-08), (7.99, 4.54, -6.672e-08), (8.063, 4.987, -9.988e-08), (7.864, 5.784, -9.988e-08), (7.712, 5.842, -8.116e-08), (7.802, 5.83, -8.74e-08), (7.967, 6.471, -9.988e-08), (7.81, 6.63, -9.578e-08), (7.81, 6.65, -9.537e-08), (7.868, 6.588, -9.399e-08), (7.83, 6.61, -9.681e-08), (7.825, 6.624, -7.132e-08), (7.824, 6.654, -7.025e-08), (7.829, 6.671, -9.929e-08), (7.85, 6.71, -9.922e-08), (7.847, 6.606, -7.814e-08), (7.841, 6.678, -6.735e-08), (7.847, 6.692, -8.282e-08), (7.86, 6.6, -3.329e-08), (7.864, 6.714, -6.869e-08), (7.889, 6.569, -8.979e-08), (7.883, 6.582, -5.28e-08), (7.91, 6.55, -9.681e-08), (7.905, 6.564, -6.973e-08), (7.944, 6.534, -9.71e-08), (7.94, 6.54, -4.22e-08), (7.927, 6.546, -7.814e-08), (7.955, 6.535, -8.296e-08), (7.959, 6.541, -4.217e-08), (7.972, 6.548, -8.602e-08), (7.979, 6.561, -6.644e-08), (7.992, 6.568, -8.602e-08), (7.69, 6.85, -9.614e-08), (7.695, 6.86, -4.578e-08), (7.711, 6.862, -7.507e-08), (7.731, 6.864, -8.64e-08), (7.751, 6.865, -9.458e-08), (7.77, 6.867, -9.305e-08), (7.81, 6.87, -9.768e-08), (7.79, 6.869, -9.073e-08), (7.817, 6.88, -6.391e-08), (7.832, 6.881, -6.48e-08), (7.869, 6.731, -9.836e-08), (7.851, 6.883, -7.915e-08), (7.888, 6.829, -9.284e-08), (7.885, 6.849, -8.847e-08), (7.877, 6.882, -8.623e-08), (7.876, 6.889, -5.993e-08), (7.877, 6.89, -3.329e-08), (7.878, 6.886, -4.994e-08), (7.878, 6.889, -4.994e-08), (7.872, 6.887, -7.491e-08), (7.865, 6.885, -8.386e-08), (7.881, 6.739, -6.608e-08), (7.886, 6.752, -8.144e-08), (7.89, 6.77, -9.681e-08), (7.9, 6.803, -6.984e-08), (7.89, 6.81, -9.439e-08), (7.882, 6.868, -6.326e-08), (7.88, 6.88, -3.329e-08), (7.903, 6.774, -6.597e-08), (7.903, 6.789, -7.425e-08), (8.02, 4.54, -8.74e-08), (8.137, 4.597, -9.988e-08), (8.04, 4.54, -6.992e-08), (8.06, 4.54, -6.659e-08), (8.09, 4.54, -4.994e-08), (8.21, 4.83, -9.966e-08), (8.11, 4.54, -4.994e-08), (8.13, 4.54, -4.994e-08), (8.15, 4.54, -4.994e-08), (8.17, 4.54, -4.994e-08), (8.2, 4.54, -4.994e-08), (8.23, 4.54, -4.994e-08), (8.25, 4.54, -4.994e-08), (8.286, 4.54, -5.737e-08), (8.269, 4.789, -9.003e-08), (8.29, 4.55, -9.317e-08), (8.309, 4.571, -9.299e-08), (8.31, 4.71, -9.608e-08), (8.306, 4.749, -9.09e-08), (8.289, 4.769, -9.185e-08), (8.283, 4.783, -6.126e-08), (8.303, 4.557, -6.126e-08), (8.327, 4.67, -9.193e-08), (8.309, 4.73, -9.134e-08), (8.303, 4.763, -6.126e-08), (8.191, 4.911, -9.972e-08), (8.157, 4.922, -9.226e-08), (8.157, 4.928, -9.138e-08), (8.19, 4.87, -9.653e-08), (8.166, 4.916, -5.993e-08), (8.165, 4.918, -3.329e-08), (8.167, 4.915, -3.329e-08), (8.17, 4.92, -3.329e-08), (8.167, 4.912, -7.94e-08), (8.162, 4.917, -8.99e-08), (8.17, 4.91, -3.329e-08), (8.173, 4.919, -4.772e-08), (8.179, 4.914, -4.217e-08), (8.178, 4.918, -8.99e-08), (8.173, 4.904, -6.909e-08), (8.161, 4.921, -5.993e-08), (8.16, 4.923, -3.329e-08), (8.163, 4.92, -3.329e-08), (8.165, 4.925, -3.329e-08), (8.163, 4.928, -9.304e-08), (8.168, 4.923, -7.755e-08), (8.185, 4.885, -9.073e-08), (8.183, 4.894, -6.326e-08), (8.192, 4.882, -5.327e-08), (8.199, 4.899, -4.217e-08), (8.206, 4.849, -8.565e-08), (8.203, 4.864, -7.425e-08), (8.201, 4.871, -4.217e-08), (8.22, 4.868, -4.162e-08), (8.218, 4.876, -7.78e-08), (8.212, 4.892, -9.405e-08), (8.242, 4.82, -6.999e-08), (8.228, 4.826, -7.877e-08), (8.233, 4.857, -6.904e-08), (8.23, 4.87, -9.77e-08), (8.249, 4.809, -8.94e-08), (8.251, 4.853, -8.751e-08), (8.25, 4.87, -9.77e-08), (8.249, 4.89, -9.228e-08), (8.249, 4.91, -8.672e-08), (8.319, 4.974, -9.677e-08), (8.263, 4.803, -6.126e-08), (8.262, 4.842, -3.329e-08), (8.261, 4.844, -5.993e-08), (8.264, 4.842, -4.994e-08), (8.264, 4.844, -5.993e-08), (8.265, 4.842, -3.329e-08), (8.262, 4.847, -7.491e-08), (8.262, 4.855, -6.784e-08), (8.26, 4.867, -4.717e-08), (8.277, 4.894, -7.01e-08), (8.263, 4.917, -6.126e-08), (8.276, 4.904, -7.146e-08), (8.28, 4.912, -4.162e-08), (8.269, 4.931, -9.083e-08), (8.285, 4.945, -9.033e-08), (8.298, 4.857, -5.28e-08), (8.293, 4.872, -8.401e-08), (8.29, 4.89, -9.18e-08), (8.29, 4.91, -9.754e-08), (8.288, 4.923, -5.28e-08), (8.282, 4.938, -5.327e-08), (8.295, 4.925, -9.739e-08), (8.297, 4.934, -6.909e-08), (8.29, 4.945, -3.329e-08), (8.292, 4.948, -6.326e-08), (8.3, 4.942, -4.162e-08), (8.295, 4.95, -3.329e-08), (8.295, 4.955, -9.071e-08), (8.305, 4.965, -8.787e-08), (8.32, 4.82, -6.563e-08), (8.315, 4.833, -7.551e-08), (8.31, 4.85, -9.93e-08), (8.305, 4.945, -8.471e-08), (8.3, 4.955, -3.329e-08), (8.305, 4.95, -3.329e-08), (8.305, 4.96, -3.329e-08), (8.31, 4.955, -3.329e-08), (8.302, 4.958, -6.326e-08), (8.308, 4.952, -6.326e-08), (8.315, 4.955, -9.427e-08), (8.312, 4.96, -3.329e-08), (8.31, 4.965, -3.329e-08), (8.314, 4.961, -5.993e-08), (8.315, 4.963, -3.329e-08), (8.317, 4.966, -4.994e-08), (8.318, 4.968, -3.329e-08), (8.316, 4.972, -6.667e-08), (8.319, 4.969, -6.862e-08), (8.32, 4.97, -3.329e-08), (8.318, 4.973, -6.002e-08), (8.312, 4.968, -6.326e-08), (8.318, 4.962, -8.99e-08), (8.479, 6.351, -9.988e-08), (8.329, 5.834, -8.74e-08), (7.999, 6.581, -6.644e-08), (8.012, 6.588, -8.602e-08), (8.019, 6.601, -4.217e-08), (8.29, 6.67, -1.039e-07), (8.032, 6.609, -8.768e-08), (8.051, 6.629, -9.637e-08), (8.038, 6.622, -7.257e-08), (8.058, 6.642, -7.288e-08), (8.071, 6.649, -8.928e-08), (8.078, 6.662, -5.327e-08), (8.091, 6.669, -8.879e-08), (8.098, 6.682, -5.327e-08), (8.111, 6.689, -8.879e-08), (8.118, 6.702, -7.288e-08), (8.131, 6.709, -9.297e-08), (8.138, 6.723, -7.318e-08), (8.21, 6.72, -9.988e-08), (8.27, 6.71, -9.865e-08), (8.287, 6.689, -9.105e-08), (8.283, 6.707, -6.541e-08), (8.311, 6.669, -9.934e-08), (8.318, 6.68, -4.162e-08), (8.151, 6.729, -9.185e-08), (8.157, 6.743, -7.763e-08), (8.171, 6.749, -9.461e-08), (8.177, 6.763, -7.763e-08), (8.191, 6.769, -9.185e-08), (8.197, 6.783, -7.763e-08), (8.211, 6.789, -9.185e-08), (8.244, 6.788, -8.874e-08), (8.217, 6.803, -8.767e-08), (8.233, 6.816, -7.898e-08), (8.231, 6.819, -5.993e-08), (8.233, 6.819, -4.994e-08), (8.235, 6.815, -6.069e-08), (8.236, 6.812, -4.772e-08), (8.225, 6.805, -9.739e-08), (8.227, 6.813, -6.126e-08), (8.235, 6.805, -9.114e-08), (8.232, 6.82, -3.329e-08), (8.268, 6.729, -9.157e-08), (8.26, 6.76, -3.585e-08), (8.249, 6.769, -8.99e-08), (8.24, 6.802, -4.162e-08), (8.263, 6.748, -7.401e-08), (8.321, 4.578, -6.753e-08), (8.328, 4.592, -9.894e-08), (8.344, 4.611, -7.761e-08), (8.33, 4.63, -9.926e-08), (8.329, 4.65, -9.134e-08), (8.324, 4.689, -8.157e-08), (8.321, 4.708, -6.049e-08), (8.337, 4.795, -6.516e-08), (8.34, 4.6, -3.329e-08), (8.342, 4.628, -6.207e-08), (8.355, 4.776, -7.132e-08), (8.35, 4.79, -9.587e-08), (8.376, 4.757, -9.409e-08), (8.37, 4.77, -9.536e-08), (8.397, 4.739, -5.527e-08), (8.391, 4.751, -9.067e-08), (8.42, 4.72, -3.329e-08), (8.412, 4.732, -8.469e-08), (8.432, 4.715, -8.092e-08), (8.55, 4.79, -1.088e-07), (8.45, 4.713, -9.278e-08), (8.47, 4.713, -9.723e-08), (8.49, 4.711, -9.22e-08), (8.508, 4.712, -8.262e-08), (8.51, 4.73, -9.303e-08), (8.545, 4.772, -9.293e-08), (8.524, 4.734, -7.025e-08), (8.529, 4.751, -9.079e-08), (8.54, 4.758, -4.162e-08), (8.562, 4.797, -5.28e-08), (8.332, 4.811, -9.004e-08), (8.321, 4.974, -7.191e-08), (8.321, 4.971, -9.183e-08), (8.549, 5.301, -9.988e-08), (8.57, 4.83, -9.786e-08), (8.567, 4.812, -8.498e-08), (8.588, 4.851, -8.806e-08), (8.583, 4.834, -6.638e-08), (8.609, 4.891, -9.286e-08), (8.63, 4.93, -9.778e-08), (8.6, 4.86, -6.042e-08), (8.604, 4.873, -7.581e-08), (8.621, 4.897, -5.527e-08), (8.626, 4.912, -8.192e-08), (8.503, 5.816, -9.364e-08), (8.642, 5.85, -8.74e-08), (8.332, 6.683, -8.378e-08), (8.351, 6.687, -8.723e-08), (8.37, 6.69, -9.786e-08), (8.376, 6.701, -4.528e-08), (8.392, 6.704, -8.327e-08), (8.411, 6.708, -9.664e-08), (8.43, 6.71, -9.921e-08), (8.451, 6.725, -8.654e-08), (8.471, 6.729, -9.382e-08), (8.743, 6.763, -9.988e-08), (8.434, 6.722, -6.084e-08), (8.49, 6.73, -9.926e-08), (8.492, 6.742, -6.874e-08), (8.511, 6.746, -8.863e-08), (8.53, 6.749, -9.307e-08), (8.538, 6.76, -6.482e-08), (8.552, 6.763, -7.513e-08), (8.571, 6.767, -9.15e-08), (8.59, 6.77, -9.736e-08), (8.595, 6.781, -5.375e-08), (8.612, 6.785, -8.025e-08), (8.631, 6.788, -9.661e-08), (8.643, 4.935, -6.249e-08), (8.648, 4.951, -8.711e-08), (8.65, 4.97, -9.926e-08), (8.669, 4.991, -9.037e-08), (8.664, 4.973, -7.195e-08), (8.686, 5.012, -8.469e-08), (8.681, 4.999, -4.217e-08), (8.69, 5.03, -9.5e-08), (8.707, 5.051, -8.766e-08), (8.71, 5.07, -9.806e-08), (8.702, 5.036, -5.771e-08), (8.723, 5.074, -7.01e-08), (8.729, 5.091, -8.869e-08), (8.74, 5.1, -3.329e-08), (8.745, 5.112, -7.713e-08), (8.749, 5.131, -9.955e-08), (8.77, 5.17, -9.887e-08), (8.81, 5.25, -1e-07), (8.83, 5.33, -9.973e-08), (8.761, 5.136, -7.274e-08), (8.767, 5.152, -8.324e-08), (8.788, 5.191, -8.784e-08), (8.783, 5.175, -6.516e-08), (8.827, 5.29, -9.616e-08), (8.8, 5.2, -6.012e-08), (8.804, 5.213, -7.485e-08), (8.809, 5.231, -9.007e-08), (8.829, 5.31, -9.432e-08), (8.821, 5.252, -6.049e-08), (8.824, 5.271, -8.157e-08), (8.847, 5.371, -9.345e-08), (8.849, 5.39, -9.858e-08), (8.842, 5.333, -5.916e-08), (8.844, 5.351, -8.279e-08), (8.862, 5.412, -7.162e-08), (8.86, 5.4, -3.329e-08), (8.864, 5.431, -8.279e-08), (8.771, 5.778, -9.988e-08), (8.87, 5.69, -9.946e-08), (8.866, 5.749, -9.821e-08), (8.869, 5.71, -9.764e-08), (8.868, 5.73, -9.578e-08), (8.87, 5.47, -9.782e-08), (8.867, 5.451, -8.92e-08), (8.882, 5.492, -7.532e-08), (8.887, 5.531, -9.271e-08), (8.89, 5.55, -9.884e-08), (8.888, 5.61, -9.41e-08), (8.887, 5.629, -9.19e-08), (8.883, 5.669, -8.366e-08), (8.88, 5.478, -4.162e-08), (8.885, 5.511, -8.386e-08), (8.89, 5.59, -9.369e-08), (8.884, 5.649, -8.468e-08), (8.88, 5.687, -4.703e-08), (8.9, 5.557, -6.451e-08), (8.901, 5.569, -5.327e-08), (8.9, 5.582, -4.162e-08), (8.958, 6.203, -9.988e-08), (8.87, 5.87, -9.961e-08), (8.85, 5.81, -9.632e-08), (8.85, 5.85, -9.833e-08), (8.862, 5.788, -7.7e-08), (8.849, 5.83, -9.104e-08), (8.864, 5.769, -8.299e-08), (8.86, 5.805, -4.578e-08), (8.867, 5.853, -7.732e-08), (8.886, 5.873, -7.469e-08), (8.89, 5.89, -9.304e-08), (8.906, 5.894, -7.468e-08), (8.91, 5.91, -9.155e-08), (8.925, 5.915, -7.135e-08), (8.93, 5.93, -9.129e-08), (8.944, 5.935, -7.132e-08), (8.95, 5.95, -9.399e-08), (8.97, 5.97, -9.446e-08), (8.908, 6.593, -9.988e-08), (8.65, 6.79, -9.848e-08), (8.653, 6.81, -9.058e-08), (8.653, 6.83, -9.432e-08), (8.653, 6.85, -9.156e-08), (8.653, 6.89, -9.179e-08), (8.652, 6.903, -6.837e-08), (8.665, 6.901, -4.606e-08), (8.67, 6.89, -9.864e-08), (8.689, 6.888, -9.169e-08), (8.709, 6.885, -8.523e-08), (8.728, 6.882, -7.14e-08), (8.769, 6.867, -9.287e-08), (8.75, 6.87, -9.349e-08), (8.742, 6.88, -4.162e-08), (8.789, 6.864, -8.279e-08), (8.81, 6.85, -9.926e-08), (8.807, 6.862, -5.916e-08), (8.829, 6.849, -9.119e-08), (8.849, 6.846, -8.768e-08), (8.89, 6.83, -9.913e-08), (8.886, 6.841, -8.567e-08), (8.869, 6.844, -7.937e-08), (8.909, 6.828, -9.039e-08), (8.95, 6.81, -9.563e-08), (8.929, 6.826, -8.45e-08), (8.97, 6.77, -9.738e-08), (8.966, 6.788, -9.08e-08), (8.947, 6.823, -7.168e-08), (8.964, 5.956, -6.703e-08), (8.983, 5.977, -6.126e-08), (8.989, 5.991, -8.636e-08), (9.003, 5.997, -6.126e-08), (9.009, 6.011, -9.05e-08), (9.022, 6.018, -5.327e-08), (9.029, 6.031, -8.928e-08), (9.041, 6.037, -7.313e-08), (9.048, 6.052, -8.602e-08), (9.061, 6.059, -6.605e-08), (9.068, 6.072, -8.437e-08), (9.08, 6.08, -3.329e-08), (9.328, 6.503, -9.988e-08), (9.088, 6.092, -9.418e-08), (9.107, 6.113, -8.755e-08), (9.1, 6.1, -3.329e-08), (9.11, 6.13, -9.926e-08), (9.127, 6.133, -7.732e-08), (9.13, 6.15, -9.848e-08), (9.15, 6.17, -9.622e-08), (9.146, 6.154, -7.468e-08), (9.165, 6.174, -7.491e-08), (9.17, 6.19, -9.587e-08), (9.19, 6.21, -9.449e-08), (9.185, 6.195, -7.135e-08), (9.21, 6.23, -9.305e-08), (9.204, 6.215, -6.597e-08), (9.249, 6.271, -9.752e-08), (9.224, 6.236, -6.703e-08), (9.229, 6.251, -9.294e-08), (9.243, 6.257, -6.126e-08), (9.269, 6.291, -9.274e-08), (9.263, 6.276, -6.326e-08), (9.005, 6.708, -9.485e-08), (9.009, 6.689, -9.317e-08), (9.029, 6.649, -9.11e-08), (9.024, 6.668, -8.025e-08), (9.021, 6.682, -4.412e-08), (9.071, 6.647, -9.048e-08), (9.052, 6.643, -7.267e-08), (9.09, 6.65, -9.945e-08), (9.095, 6.661, -5.375e-08), (9.111, 6.665, -9.548e-08), (9.131, 6.669, -8.99e-08), (9.15, 6.67, -9.926e-08), (9.153, 6.683, -6.733e-08), (9.171, 6.687, -8.929e-08), (9.19, 6.69, -9.481e-08), (9.196, 6.701, -4.528e-08), (9.212, 6.704, -8.332e-08), (9.231, 6.708, -9.259e-08), (9.39, 6.61, -9.98e-08), (9.25, 6.71, -9.783e-08), (8.99, 6.73, -9.399e-08), (8.986, 6.748, -8.744e-08), (8.962, 6.804, -5.771e-08), (8.981, 6.764, -5.438e-08), (9.001, 6.724, -4.528e-08), (9.253, 6.722, -6.564e-08), (9.282, 6.298, -7.263e-08), (9.288, 6.311, -8.814e-08), (9.308, 6.332, -9.024e-08), (9.301, 6.319, -4.217e-08), (9.321, 6.339, -6.619e-08), (9.328, 6.352, -9.357e-08), (9.345, 6.359, -5.375e-08), (9.35, 6.37, -9.851e-08), (9.369, 6.373, -8.286e-08), (9.387, 6.378, -6.564e-08), (9.39, 6.39, -9.875e-08), (9.409, 6.392, -8.788e-08), (9.428, 6.397, -9.389e-08), (9.44, 6.4, -3.329e-08), (9.33, 6.69, -9.917e-08), (9.271, 6.726, -9.141e-08), (9.327, 6.708, -8.813e-08), (9.35, 6.67, -9.616e-08), (9.369, 6.649, -9.02e-08), (9.345, 6.687, -7.491e-08), (9.41, 6.59, -9.642e-08), (9.381, 6.641, -7.038e-08), (9.363, 6.664, -6.633e-08), (9.387, 6.628, -8.229e-08), (9.428, 6.569, -9.386e-08), (9.405, 6.607, -7.299e-08), (9.447, 6.548, -8.652e-08), (9.423, 6.584, -6.023e-08), (9.449, 6.411, -9.068e-08), (9.45, 6.53, -9.848e-08), (9.441, 6.561, -4.217e-08), (9.468, 6.415, -8.025e-08), (9.483, 6.504, -8.073e-08), (9.47, 6.51, -9.317e-08), (9.464, 6.526, -7.295e-08), (9.482, 6.419, -6.74e-08), (9.49, 6.43, -9.339e-08), (9.5, 6.482, -6.942e-08), (9.488, 6.489, -8.791e-08), (9.509, 6.434, -8.45e-08), (9.51, 6.45, -9.76e-08), (9.506, 6.468, -7.991e-08), (9.524, 6.438, -5.771e-08), (9.524, 6.446, -7.025e-08), (9.29, 6.729, -9.246e-08), (9.298, 6.74, -4.162e-08), (9.309, 6.729, -9.083e-08), (9.305, 6.742, -5.951e-08), (9.321, 6.723, -5.527e-08), (5.32, 5.35, 3.329e-08), (5.403, 5.62, 3.329e-08), (5.68, 6.04, 3.329e-08), (6.8, 6.7, 3.329e-08), (7.325, 5.84, 0.0), (7.28, 7.0, 3.329e-08), (8.315, 4.97, 3.329e-08)], [], [(5, 0, 1), (6, 1, 2), (8, 11, 7), (16, 9, 10), (42, 14, 15), (42, 15, 16), (23, 16, 12), (17, 23, 12), (28, 30, 27), (30, 28, 29), (42, 21, 22), (23, 17, 18), (24, 23, 18), (21, 33, 30), (42, 34, 21), (35, 23, 24), (35, 24, 25), (43, 35, 31), (37, 6, 2), (48, 43, 44), (62, 56, 57), (65, 58, 59), (61, 59, 60), (66, 55, 62), (72, 70, 68), (78, 71, 1652), (85, 74, 75), (86, 75, 76), (78, 86, 76), (87, 80, 138), (309, 82, 83), (309, 84, 74), (94, 53, 88), (309, 91, 82), (94, 62, 57), (100, 95, 96), (309, 96, 90), (97, 309, 85), (98, 101, 97), (102, 99, 93), (103, 100, 309), (104, 309, 101), (6, 3, 5), (116, 115, 114), (6, 110, 107), (112, 119, 111), (124, 117, 109), (124, 109, 110), (120, 119, 112), (122, 127, 121), (124, 129, 123), (130, 125, 126), (131, 119, 120), (131, 120, 127), (128, 132, 127), (134, 124, 6), (138, 130, 119), (136, 139, 131), (141, 137, 134), (138, 69, 67), (142, 139, 140), (134, 144, 141), (145, 131, 139), (134, 150, 144), (156, 155, 134), (161, 138, 145), (151, 147, 148), (6, 164, 160), (168, 138, 161), (169, 161, 145), (171, 162, 147), (172, 147, 152), (170, 174, 168), (179, 176, 178), (173, 168, 174), (172, 179, 171), (183, 187, 173), (194, 186, 172), (196, 37, 45), (46, 196, 45), (206, 6, 196), (203, 213, 206), (202, 210, 204), (214, 23, 43), (215, 43, 207), (216, 214, 43), (218, 23, 214), (220, 216, 43), (221, 217, 215), (231, 230, 23), (232, 219, 214), (229, 6, 224), (235, 6, 233), (240, 6, 235), (240, 235, 237), (195, 166, 6), (241, 242, 240), (245, 240, 242), (244, 245, 242), (207, 43, 48), (50, 207, 48), (248, 249, 247), (207, 50, 51), (207, 51, 246), (252, 246, 251), (257, 207, 254), (258, 255, 256), (274, 268, 264), (274, 264, 265), (274, 265, 262), (273, 269, 270), (274, 270, 267), (274, 267, 268), (274, 272, 273), (279, 275, 276), (274, 276, 271), (283, 280, 281), (283, 281, 278), (283, 278, 279), (274, 285, 282), (288, 286, 287), (274, 287, 285), (293, 63, 64), (294, 55, 66), (274, 293, 65), (298, 61, 294), (274, 297, 291), (274, 291, 292), (274, 292, 293), (302, 300, 301), (274, 301, 296), (274, 262, 302), (308, 305, 309), (311, 309, 104), (307, 298, 294), (313, 274, 298), (314, 317, 310), (323, 310, 321), (187, 323, 322), (324, 323, 187), (324, 274, 323), (325, 274, 324), (326, 318, 316), (336, 338, 335), (322, 320, 328), (187, 337, 180), (187, 322, 329), (325, 324, 187), (339, 340, 240), (341, 240, 340), (343, 240, 341), (345, 240, 344), (346, 240, 345), (187, 195, 240), (347, 348, 346), (349, 346, 348), (351, 349, 350), (353, 349, 351), (354, 352, 353), (356, 187, 352), (358, 187, 355), (362, 359, 360), (364, 361, 362), (367, 365, 366), (368, 366, 363), (368, 369, 370), (373, 371, 368), (375, 378, 377), (376, 378, 375), (368, 374, 373), (381, 382, 376), (368, 383, 381), (389, 384, 385), (390, 387, 368), (392, 388, 389), (394, 389, 386), (394, 386, 387), (394, 399, 393), (390, 402, 394), (410, 416, 415), (416, 410, 411), (417, 412, 413), (396, 409, 390), (417, 414, 418), (274, 360, 289), (368, 364, 274), (468, 368, 274), (422, 274, 421), (559, 422, 420), (423, 325, 187), (424, 423, 187), (420, 419, 423), (425, 426, 423), (429, 423, 428), (431, 187, 357), (432, 430, 187), (433, 187, 431), (434, 187, 430), (435, 430, 432), (436, 430, 435), (437, 187, 434), (438, 434, 430), (439, 424, 187), (441, 440, 437), (440, 444, 187), (446, 441, 442), (445, 447, 440), (450, 427, 426), (453, 428, 426), (456, 458, 457), (459, 457, 458), (416, 401, 404), (466, 461, 462), (467, 465, 401), (467, 401, 417), (468, 417, 368), (469, 466, 463), (469, 463, 464), (467, 464, 465), (472, 470, 469), (474, 472, 469), (478, 467, 468), (477, 479, 474), (480, 486, 478), (481, 488, 480), (492, 491, 481), (468, 492, 481), (483, 498, 482), (484, 498, 483), (496, 489, 494), (502, 498, 484), (499, 502, 484), (500, 503, 499), (496, 516, 505), (524, 502, 503), (523, 509, 512), (496, 520, 515), (522, 496, 497), (556, 524, 522), (532, 534, 530), (536, 524, 527), (539, 537, 538), (545, 528, 529), (546, 540, 545), (550, 529, 552), (556, 549, 553), (556, 533, 539), (558, 274, 422), (558, 559, 420), (560, 420, 423), (560, 561, 563), (564, 560, 563), (565, 560, 564), (567, 560, 566), (568, 569, 567), (571, 560, 569), (573, 571, 572), (574, 583, 571), (583, 560, 571), (584, 583, 579), (614, 581, 582), (614, 582, 578), (614, 586, 585), (586, 583, 584), (589, 455, 460), (592, 588, 589), (596, 590, 591), (592, 591, 587), (593, 597, 592), (614, 594, 595), (600, 591, 597), (614, 596, 591), (614, 591, 600), (601, 605, 600), (608, 614, 605), (614, 607, 603), (614, 603, 604), (614, 604, 599), (611, 614, 608), (614, 609, 610), (614, 610, 606), (615, 614, 611), (612, 616, 611), (614, 578, 613), (617, 618, 615), (619, 615, 618), (620, 614, 615), (620, 615, 619), (621, 622, 620), (623, 620, 622), (625, 620, 623), (626, 623, 624), (627, 624, 623), (629, 541, 542), (557, 551, 556), (631, 630, 557), (638, 556, 468), (638, 631, 557), (638, 557, 556), (634, 632, 633), (638, 640, 639), (642, 641, 638), (647, 641, 642), (649, 645, 646), (651, 648, 649), (653, 641, 647), (655, 651, 641), (657, 652, 641), (658, 641, 653), (651, 670, 654), (671, 655, 656), (673, 675, 672), (676, 673, 674), (681, 678, 679), (682, 679, 680), (668, 680, 661), (686, 670, 655), (642, 638, 468), (642, 666, 647), (696, 693, 642), (701, 669, 696), (697, 695, 696), (706, 696, 694), (710, 709, 694), (642, 468, 274), (560, 583, 586), (586, 620, 714), (716, 714, 715), (719, 720, 714), (721, 722, 720), (723, 720, 722), (586, 714, 720), (724, 720, 723), (586, 720, 724), (725, 726, 724), (727, 586, 726), (728, 729, 727), (730, 586, 729), (731, 586, 730), (732, 733, 731), (734, 731, 733), (737, 687, 688), (737, 688, 689), (737, 689, 690), (738, 735, 736), (740, 736, 737), (710, 737, 691), (741, 740, 710), (745, 743, 740), (747, 740, 741), (753, 744, 743), (758, 751, 752), (762, 759, 760), (761, 755, 756), (763, 762, 761), (765, 763, 761), (768, 766, 767), (770, 768, 765), (768, 774, 769), (776, 768, 770), (775, 779, 774), (783, 710, 642), (787, 741, 784), (791, 784, 782), (803, 801, 802), (786, 799, 785), (808, 803, 805), (642, 808, 786), (794, 790, 793), (756, 750, 806), (808, 807, 794), (808, 794, 795), (808, 756, 807), (810, 765, 808), (811, 808, 809), (812, 809, 808), (816, 810, 808), (811, 817, 808), (814, 832, 813), (853, 814, 808), (837, 809, 818), (852, 835, 814), (842, 839, 841), (852, 844, 835), (894, 778, 845), (931, 849, 850), (931, 850, 851), (931, 851, 842), (852, 842, 844), (853, 808, 274), (854, 274, 713), (853, 274, 855), (856, 853, 855), (854, 713, 560), (858, 560, 586), (861, 734, 859), (860, 861, 859), (858, 586, 734), (863, 858, 861), (862, 864, 863), (858, 863, 864), (1655, 872, 865), (867, 858, 866), (858, 867, 868), (858, 868, 869), (874, 870, 872), (876, 875, 874), (858, 870, 875), (878, 858, 875), (879, 880, 878), (883, 858, 881), (882, 883, 881), (885, 858, 883), (886, 887, 885), (890, 858, 887), (889, 890, 887), (891, 892, 890), (893, 781, 777), (898, 902, 897), (899, 903, 898), (904, 907, 903), (906, 908, 905), (904, 910, 907), (911, 904, 908), (911, 917, 914), (919, 917, 915), (923, 920, 921), (926, 929, 924), (894, 846, 847), (931, 847, 848), (948, 852, 853), (932, 931, 852), (934, 932, 852), (935, 852, 936), (940, 938, 939), (943, 932, 934), (944, 934, 941), (933, 901, 900), (952, 931, 932), (950, 957, 933), (853, 956, 949), (959, 963, 958), (968, 961, 962), (971, 967, 968), (984, 971, 853), (915, 911, 972), (989, 972, 973), (977, 989, 973), (978, 989, 977), (979, 980, 981), (984, 981, 976), (989, 983, 979), (999, 984, 853), (985, 925, 915), (986, 988, 985), (993, 985, 994), (991, 998, 995), (1000, 987, 996), (1002, 853, 857), (1003, 853, 1002), (1005, 857, 560), (1006, 1005, 560), (1003, 857, 1005), (1090, 1003, 1005), (1656, 1005, 1006), (1008, 1004, 560), (1009, 1007, 560), (1011, 1009, 1010), (1007, 1004, 1008), (1011, 1007, 1009), (1012, 1006, 1007), (1012, 1007, 1011), (1014, 890, 892), (1014, 858, 890), (1015, 1016, 1014), (1017, 1014, 1016), (1013, 858, 1014), (1019, 1013, 1017), (1021, 1013, 1020), (1022, 1023, 1013), (1025, 1013, 1023), (1028, 1025, 1026), (1027, 1028, 1026), (1013, 1025, 1028), (1029, 1030, 1028), (1031, 1013, 1030), (1657, 1032, 1031), (1033, 1013, 1032), (1036, 1033, 1034), (1035, 1036, 1034), (1040, 1038, 929), (1040, 929, 1039), (1046, 1042, 1000), (999, 998, 984), (1059, 1055, 1046), (1057, 1059, 1060), (1056, 1060, 1046), (1066, 1061, 1062), (1068, 1064, 1065), (1074, 1067, 1068), (1075, 1048, 1055), (1001, 1074, 1065), (1001, 1065, 999), (1081, 1049, 1075), (1082, 1079, 1080), (1083, 1050, 1081), (1086, 1082, 1080), (1085, 1054, 1053), (1087, 1085, 1086), (1127, 1089, 1086), (1092, 1090, 1006), (1093, 1092, 1006), (1094, 1090, 1092), (1095, 1094, 1093), (1091, 1003, 1094), (1148, 1091, 1095), (1095, 1006, 1012), (1098, 1013, 1097), (1099, 1013, 1098), (1101, 1013, 1099), (1103, 1013, 1100), (1106, 1013, 1102), (1107, 1012, 1013), (1109, 1013, 1105), (1110, 1107, 1108), (1112, 1012, 1107), (1114, 1012, 1111), (1116, 1012, 1113), (1117, 1097, 1036), (1119, 1098, 1118), (1120, 1121, 1098), (1122, 1098, 1121), (1125, 1122, 1123), (1126, 1124, 1122), (1133, 1131, 1001), (1140, 1138, 1001), (1146, 1140, 1001), (1149, 1147, 1148), (1147, 1149, 1095), (1152, 1012, 1157), (1153, 1150, 1012), (1155, 1012, 1151), (1159, 1153, 1154), (1158, 1161, 1160), (1162, 1153, 1159), (1164, 1150, 1153), (1166, 1150, 1164), (1170, 1150, 1166), (1150, 1168, 1171), (1173, 1150, 1171), (1177, 1178, 1176), (1179, 1012, 1178), (1180, 1012, 1179), (1182, 1012, 1181), (1186, 1158, 1012), (1185, 1182, 1184), (1186, 1163, 1158), (1188, 1186, 1182), (1196, 1182, 1187), (1191, 1193, 1190), (1192, 1194, 1191), (1186, 1198, 1197), (1202, 1189, 1190), (1200, 1204, 1199), (1206, 1145, 1140), (1207, 1208, 1206), (1211, 1207, 1140), (1219, 1218, 1207), (1207, 1221, 1219), (1223, 1372, 1211), (1225, 1211, 1220), (1222, 1227, 1221), (1229, 1223, 1211), (1230, 1224, 1225), (1234, 1211, 1140), (1235, 1239, 1240), (1241, 1140, 1239), (1232, 1240, 1140), (1251, 1249, 1250), (1250, 1233, 1146), (1252, 1234, 1140), (1231, 1244, 1251), (1261, 1255, 1231), (1266, 1211, 1262), (1268, 1264, 1265), (1269, 1265, 1260), (1261, 1269, 1260), (1272, 1220, 1266), (1276, 1273, 1274), (1276, 1277, 1275), (1280, 1267, 1268), (1231, 1285, 1270), (1283, 1289, 1281), (1286, 1292, 1285), (1299, 1296, 1286), (1231, 1299, 1286), (1289, 1287, 1288), (1297, 1304, 1294), (1300, 1309, 1299), (1318, 1658, 1322), (1271, 1321, 1318), (1317, 1319, 1316), (1404, 1231, 1003), (1324, 1147, 1095), (1325, 1003, 1324), (1175, 1150, 1174), (1329, 1150, 1326), (1327, 1329, 1326), (1328, 1329, 1327), (1330, 1331, 1329), (1329, 1331, 1333), (1334, 1329, 1333), (1335, 1336, 1334), (1337, 1338, 1336), (1340, 1329, 1339), (1342, 1329, 1340), (1342, 1340, 1341), (1343, 1329, 1342), (1344, 1329, 1343), (1345, 1344, 1343), (1348, 1342, 1341), (1350, 1342, 1349), (1342, 1350, 1351), (1352, 1342, 1351), (1355, 1342, 1353), (1354, 1355, 1353), (1360, 1362, 1363), (1359, 1357, 1358), (1365, 1359, 1358), (1368, 1342, 1355), (1369, 1356, 1364), (1370, 1366, 1367), (1376, 1228, 1223), (1373, 1379, 1372), (1380, 1373, 1374), (1384, 1381, 1382), (1390, 1385, 1386), (1390, 1387, 1388), (1391, 1389, 1390), (1392, 1391, 1390), (1392, 1395, 1393), (1396, 1392, 1390), (1396, 1398, 1395), (1396, 1399, 1398), (1303, 1289, 1290), (1303, 1290, 1304), (1323, 1303, 1311), (1404, 1271, 1231), (1303, 1382, 1401), (1303, 1403, 1404), (1390, 1384, 1303), (1405, 1406, 1390), (1407, 1408, 1405), (1409, 1412, 1411), (1410, 1413, 1409), (1415, 1003, 1325), (1416, 1415, 1324), (1346, 1324, 1329), (1347, 1417, 1346), (1419, 1346, 1417), (1418, 1419, 1417), (1420, 1421, 1419), (1324, 1346, 1419), (1422, 1419, 1421), (1423, 1324, 1422), (1425, 1423, 1424), (1324, 1423, 1425), (1427, 1424, 1423), (1429, 1430, 1428), (1431, 1324, 1430), (1434, 1324, 1432), (1433, 1434, 1432), (1435, 1324, 1434), (1437, 1438, 1435), (1404, 1440, 1410), (1442, 1443, 1441), (1444, 1445, 1442), (1447, 1449, 1446), (1454, 1451, 1448), (1454, 1452, 1451), (1456, 1455, 1404), (1455, 1459, 1458), (1460, 1461, 1455), (1462, 1456, 1404), (1456, 1464, 1463), (1466, 1462, 1457), (1462, 1467, 1456), (1469, 1471, 1457), (1473, 1474, 1470), (1481, 1470, 1404), (1479, 1477, 1476), (1481, 1482, 1470), (1486, 1485, 1477), (1483, 1489, 1481), (1484, 1490, 1481), (1492, 1487, 1477), (1493, 1488, 1477), (1496, 1494, 1491), (1476, 1404, 1416), (1498, 1416, 1497), (1502, 1499, 1476), (1500, 1502, 1476), (1504, 1501, 1499), (1498, 1505, 1500), (1497, 1509, 1507), (1497, 1511, 1509), (1497, 1513, 1511), (1426, 1435, 1438), (1516, 1426, 1438), (1517, 1426, 1516), (1518, 1426, 1517), (1523, 1518, 1519), (1523, 1519, 1520), (1522, 1520, 1521), (1523, 1426, 1518), (1426, 1523, 1524), (1526, 1426, 1525), (1529, 1426, 1526), (1532, 1426, 1530), (1533, 1426, 1531), (1534, 1426, 1533), (1537, 1426, 1534), (1515, 1426, 1535), (1540, 1535, 1538), (1541, 1515, 1535), (1543, 1539, 1540), (1514, 1544, 1513), (1497, 1548, 1546), (1497, 1549, 1548), (1497, 1552, 1551), (1497, 1554, 1553), (1557, 1555, 1554), (1558, 1559, 1557), (1497, 1560, 1558), (1497, 1561, 1560), (1563, 1564, 1562), (1497, 1565, 1563), (1567, 1568, 1566), (1569, 1570, 1567), (1571, 1497, 1556), (1497, 1572, 1569), (1571, 1573, 1497), (1571, 1574, 1573), (1575, 1576, 1571), (1581, 1515, 1578), (1583, 1515, 1579), (1584, 1515, 1582), (1585, 1586, 1584), (1556, 1584, 1586), (1588, 1556, 1586), (1589, 1590, 1588), (1591, 1556, 1590), (1592, 1593, 1591), (1594, 1556, 1593), (1596, 1556, 1594), (1597, 1515, 1541), (1599, 1542, 1539), (1600, 1598, 1541), (1601, 1577, 1597), (1556, 1604, 1603), (1605, 1606, 1604), (1617, 1595, 1596), (1619, 1617, 1618), (1610, 1608, 1556), (1620, 1595, 1617), (1621, 1595, 1620), (1622, 1620, 1617), (1623, 1556, 1595), (1625, 1621, 1620), (1626, 1595, 1624), (1615, 1613, 1556), (1627, 1556, 1623), (1628, 1623, 1595), (1632, 1556, 1627), (1633, 1629, 1627), (1637, 1556, 1632), (1556, 1639, 1638), (1641, 1556, 1635), (1556, 1642, 1639), (1644, 1556, 1640), (1646, 1642, 1643), (1649, 1618, 1647), (1648, 1649, 1647), (1651, 1619, 1649), (16, 10, 11), (21, 30, 29), (40, 39, 34), (42, 41, 40), (78, 76, 77), (86, 78, 79), (117, 116, 108), (150, 149, 144), (160, 157, 156), (160, 153, 157), (172, 158, 159), (172, 159, 154), (163, 167, 160), (164, 163, 160), (165, 167, 163), (172, 167, 166), (179, 178, 171), (183, 173, 181), (172, 186, 185), (192, 183, 184), (189, 188, 186), (193, 192, 190), (193, 187, 192), (195, 194, 172), (194, 1653, 189), (187, 193, 191), (205, 198, 47), (199, 196, 197), (206, 196, 199), (206, 199, 200), (202, 201, 205), (210, 209, 204), (211, 213, 208), (211, 6, 213), (23, 212, 210), (23, 211, 212), (225, 6, 23), (226, 225, 23), (222, 225, 226), (231, 23, 218), (230, 226, 23), (228, 227, 226), (6, 225, 223), (6, 223, 224), (247, 246, 250), (251, 246, 247), (251, 247, 249), (309, 305, 303), (307, 294, 304), (331, 330, 180), (332, 331, 180), (333, 332, 180), (337, 333, 180), (338, 334, 335), (187, 338, 337), (376, 375, 379), (381, 379, 380), (381, 376, 379), (399, 398, 393), (406, 405, 390), (408, 407, 390), (409, 408, 390), (416, 411, 412), (417, 413, 414), (417, 418, 396), (465, 400, 401), (401, 403, 404), (491, 490, 481), (505, 487, 489), (496, 494, 495), (505, 504, 501), (516, 507, 505), (511, 514, 516), (496, 515, 511), (512, 509, 510), (524, 508, 509), (523, 512, 513), (520, 519, 515), (521, 523, 518), (521, 524, 523), (534, 529, 524), (535, 534, 524), (530, 534, 535), (543, 545, 529), (552, 529, 534), (548, 547, 534), (551, 555, 556), (556, 539, 538), (556, 538, 527), (589, 460, 457), (589, 457, 459), (659, 658, 653), (660, 657, 658), (662, 653, 647), (663, 662, 647), (669, 664, 665), (669, 665, 667), (676, 674, 678), (681, 677, 676), (683, 668, 669), (683, 682, 680), (642, 693, 692), (699, 683, 669), (700, 699, 669), (695, 701, 696), (702, 683, 699), (707, 706, 694), (710, 703, 704), (710, 704, 705), (749, 748, 741), (789, 787, 784), (792, 791, 782), (797, 796, 785), (798, 797, 785), (799, 798, 785), (804, 800, 801), (808, 805, 786), (808, 804, 803), (824, 819, 812), (825, 824, 812), (820, 826, 812), (821, 820, 812), (830, 822, 823), (832, 831, 813), (835, 813, 831), (835, 833, 834), (835, 834, 814), (835, 830, 823), (838, 837, 818), (844, 827, 828), (844, 828, 829), (844, 829, 830), (930, 926, 927), (941, 934, 852), (937, 941, 935), (948, 940, 939), (948, 947, 945), (949, 946, 947), (949, 956, 954), (962, 955, 956), (983, 989, 982), (989, 994, 985), (991, 995, 989), (998, 991, 992), (984, 990, 989), (984, 992, 990), (984, 998, 992), (1000, 996, 997), (1000, 997, 998), (1060, 1059, 1046), (1061, 1072, 1056), (1062, 1061, 1056), (1069, 1060, 1072), (1070, 1069, 1072), (1074, 1071, 1073), (1077, 1076, 1055), (1078, 1075, 1076), (1195, 1190, 1196), (1191, 1190, 1195), (1232, 1140, 1146), (1240, 1239, 1140), (1236, 1235, 1240), (1237, 1239, 1235), (1247, 1246, 1232), (1248, 1240, 1246), (1251, 1244, 1242), (1253, 1252, 1140), (1254, 1234, 1252), (1231, 1243, 1244), (1258, 1257, 1234), (1265, 1259, 1260), (1278, 1274, 1267), (1279, 1278, 1267), (1278, 1276, 1274), (1290, 1283, 1284), (1293, 1290, 1291), (1296, 1295, 1286), (1299, 1298, 1296), (1304, 1293, 1294), (1309, 1305, 1299), (1310, 1304, 1306), (1311, 1310, 1308), (1300, 1307, 1309), (1322, 1313, 1300), (1271, 1318, 1300), (1314, 1311, 1312), (1323, 1311, 1314), (1323, 1314, 1315), (1319, 1323, 1316), (1364, 1356, 1362), (1357, 1360, 1363), (1358, 1357, 1363), (1361, 1364, 1360), (1303, 1304, 1311), (1403, 1303, 1319), (1404, 1403, 1402), (6, 5, 1), (8, 16, 11), (16, 15, 9), (13, 17, 12), (42, 22, 14), (23, 42, 16), (19, 24, 18), (21, 29, 20), (26, 35, 25), (21, 34, 33), (32, 43, 31), (34, 42, 40), (36, 44, 43), (38, 45, 37), (42, 205, 47), (23, 205, 42), (49, 50, 48), (55, 61, 54), (62, 55, 56), (61, 65, 59), (78, 77, 71), (138, 80, 72), (74, 84, 73), (86, 85, 75), (82, 91, 81), (84, 309, 83), (85, 309, 74), (138, 93, 87), (94, 57, 53), (90, 96, 89), (309, 90, 91), (93, 99, 92), (309, 100, 96), (97, 101, 309), (138, 102, 93), (138, 105, 102), (5, 3, 4), (107, 110, 106), (6, 107, 3), (116, 117, 115), (109, 117, 108), (113, 120, 112), (124, 123, 117), (6, 124, 110), (119, 126, 118), (121, 127, 120), (119, 130, 126), (127, 132, 131), (134, 133, 124), (138, 135, 130), (131, 138, 119), (133, 134, 137), (138, 67, 135), (136, 140, 139), (138, 68, 69), (141, 144, 143), (138, 72, 68), (145, 138, 131), (146, 145, 139), (134, 160, 156), (134, 6, 160), (151, 152, 147), (158, 172, 152), (165, 166, 167), (172, 171, 147), (6, 166, 164), (168, 173, 138), (170, 175, 174), (179, 177, 176), (173, 180, 138), (185, 186, 182), (172, 185, 179), (183, 192, 187), (194, 189, 186), (166, 195, 172), (195, 187, 191), (196, 6, 37), (23, 202, 205), (43, 23, 35), (206, 213, 6), (202, 23, 210), (23, 6, 211), (215, 217, 43), (219, 218, 214), (217, 220, 43), (226, 227, 222), (229, 233, 6), (234, 235, 233), (236, 237, 235), (238, 239, 240), (239, 241, 240), (240, 195, 6), (243, 244, 242), (52, 246, 51), (252, 207, 246), (254, 207, 253), (255, 215, 207), (256, 255, 207), (257, 256, 207), (259, 221, 215), (262, 265, 261), (264, 268, 263), (267, 270, 266), (274, 273, 270), (274, 271, 272), (274, 279, 276), (278, 281, 277), (274, 283, 279), (285, 287, 284), (283, 274, 282), (274, 288, 287), (274, 289, 288), (65, 293, 64), (61, 274, 65), (294, 61, 55), (291, 297, 290), (296, 301, 295), (274, 296, 297), (298, 274, 61), (300, 302, 299), (274, 302, 301), (308, 306, 305), (311, 310, 309), (105, 138, 312), (309, 313, 308), (311, 314, 310), (138, 316, 315), (309, 274, 313), (310, 274, 309), (319, 321, 310), (323, 274, 310), (138, 326, 316), (327, 326, 138), (180, 327, 138), (187, 180, 173), (337, 338, 336), (329, 322, 328), (338, 187, 329), (245, 339, 240), (343, 342, 240), (344, 240, 342), (346, 187, 240), (349, 187, 346), (352, 187, 349), (353, 352, 349), (1654, 353, 351), (356, 355, 187), (358, 357, 187), (368, 367, 366), (364, 368, 363), (368, 370, 367), (368, 371, 369), (373, 374, 372), (368, 381, 374), (381, 383, 382), (386, 389, 385), (392, 391, 388), (393, 392, 389), (394, 393, 389), (390, 394, 387), (392, 395, 391), (368, 396, 390), (398, 397, 393), (407, 406, 390), (417, 416, 412), (368, 417, 396), (289, 360, 260), (274, 362, 360), (274, 364, 362), (419, 274, 325), (421, 274, 419), (420, 422, 421), (423, 419, 325), (425, 423, 424), (420, 421, 419), (428, 423, 426), (433, 432, 187), (437, 440, 187), (442, 441, 437), (443, 442, 437), (187, 444, 439), (441, 445, 440), (441, 448, 445), (449, 448, 441), (427, 451, 426), (451, 452, 426), (452, 453, 426), (428, 454, 429), (416, 417, 401), (463, 466, 462), (468, 467, 417), (467, 469, 464), (472, 471, 470), (472, 473, 471), (467, 474, 469), (473, 476, 475), (472, 476, 473), (467, 477, 474), (481, 480, 478), (468, 481, 478), (468, 493, 492), (497, 493, 468), (485, 499, 484), (487, 505, 501), (496, 505, 489), (499, 503, 502), (506, 509, 508), (516, 496, 511), (524, 517, 502), (508, 524, 503), (523, 524, 509), (496, 522, 520), (468, 522, 497), (522, 524, 521), (524, 526, 525), (556, 527, 524), (468, 556, 522), (526, 529, 528), (524, 529, 526), (532, 531, 534), (536, 535, 524), (542, 541, 540), (545, 540, 528), (546, 542, 540), (547, 552, 534), (550, 554, 529), (556, 555, 549), (556, 553, 533), (559, 558, 422), (560, 274, 558), (429, 561, 423), (561, 560, 423), (560, 558, 420), (429, 562, 561), (565, 566, 560), (567, 569, 560), (570, 571, 569), (573, 574, 571), (575, 583, 574), (576, 579, 583), (578, 582, 577), (580, 586, 584), (614, 585, 581), (589, 588, 455), (592, 587, 588), (592, 597, 591), (614, 599, 594), (596, 614, 595), (599, 604, 598), (600, 605, 614), (603, 607, 602), (614, 606, 607), (614, 613, 609), (611, 616, 615), (626, 625, 623), (629, 628, 541), (557, 630, 544), (638, 633, 631), (638, 634, 633), (638, 635, 634), (638, 636, 635), (636, 638, 637), (644, 640, 638), (641, 644, 638), (640, 644, 643), (641, 646, 644), (641, 649, 646), (651, 650, 648), (641, 651, 649), (656, 655, 641), (652, 656, 641), (658, 657, 641), (655, 670, 651), (676, 675, 673), (681, 676, 678), (682, 681, 679), (668, 683, 680), (670, 685, 684), (686, 685, 670), (642, 692, 666), (693, 669, 667), (274, 808, 642), (696, 669, 693), (701, 700, 669), (694, 696, 642), (694, 709, 707), (708, 705, 698), (708, 710, 705), (710, 708, 709), (642, 710, 694), (711, 274, 560), (712, 711, 560), (711, 712, 274), (713, 274, 712), (560, 713, 712), (620, 586, 614), (714, 620, 625), (625, 715, 714), (716, 717, 714), (718, 719, 714), (724, 726, 586), (727, 729, 586), (691, 737, 690), (740, 738, 736), (740, 739, 738), (710, 740, 737), (743, 742, 740), (743, 744, 742), (746, 745, 740), (747, 746, 740), (748, 747, 741), (744, 752, 751), (753, 752, 744), (758, 757, 751), (755, 761, 754), (761, 762, 760), (765, 764, 763), (765, 767, 764), (765, 768, 767), (771, 770, 765), (772, 771, 765), (769, 774, 773), (768, 775, 774), (776, 775, 768), (775, 780, 779), (783, 782, 710), (784, 741, 710), (782, 784, 710), (642, 785, 783), (642, 786, 785), (791, 788, 784), (803, 804, 801), (794, 807, 790), (804, 808, 795), (807, 756, 806), (808, 761, 756), (808, 765, 761), (813, 812, 808), (814, 813, 808), (810, 815, 765), (808, 817, 816), (819, 818, 809), (812, 819, 809), (812, 826, 825), (833, 835, 831), (832, 814, 834), (837, 836, 809), (840, 838, 818), (835, 844, 830), (853, 852, 814), (842, 851, 839), (844, 842, 843), (894, 777, 778), (846, 894, 845), (931, 848, 849), (852, 931, 842), (855, 274, 854), (857, 854, 560), (854, 856, 855), (857, 856, 854), (734, 586, 731), (861, 858, 734), (864, 866, 858), (1655, 873, 872), (870, 858, 869), (872, 870, 871), (873, 874, 872), (874, 875, 870), (877, 878, 875), (878, 880, 858), (880, 881, 858), (884, 885, 883), (885, 887, 858), (888, 889, 887), (895, 900, 896), (898, 903, 902), (899, 904, 903), (905, 908, 904), (911, 910, 904), (909, 911, 908), (911, 912, 910), (911, 913, 912), (911, 914, 913), (914, 917, 916), (915, 917, 911), (919, 918, 917), (918, 921, 920), (919, 921, 918), (923, 922, 920), (926, 930, 929), (894, 893, 777), (931, 894, 847), (933, 895, 894), (931, 933, 894), (935, 941, 852), (852, 939, 936), (948, 939, 852), (933, 900, 895), (948, 949, 947), (931, 950, 933), (953, 952, 932), (949, 954, 942), (853, 949, 948), (931, 958, 950), (931, 959, 958), (951, 959, 931), (960, 951, 931), (853, 962, 956), (951, 964, 959), (965, 964, 951), (966, 965, 951), (853, 968, 962), (853, 971, 968), (969, 972, 911), (971, 976, 970), (974, 977, 973), (976, 981, 975), (984, 976, 971), (989, 915, 972), (978, 982, 989), (984, 979, 981), (984, 989, 979), (989, 985, 915), (993, 986, 985), (989, 995, 994), (857, 853, 856), (1003, 1002, 857), (1004, 1006, 560), (1656, 1090, 1005), (858, 1009, 560), (1007, 1008, 560), (1010, 1009, 858), (1007, 1006, 1004), (1012, 1010, 858), (1013, 1012, 858), (1012, 1011, 1010), (1017, 1013, 1014), (1018, 1019, 1017), (1019, 1020, 1013), (1021, 1022, 1013), (1024, 1025, 1023), (1028, 1030, 1013), (1031, 1032, 1013), (929, 1038, 928), (930, 1039, 929), (1000, 1041, 1040), (1000, 1042, 1041), (1046, 1043, 1042), (1046, 1044, 1043), (1044, 1046, 1045), (1050, 1052, 1051), (1000, 1040, 1039), (999, 1000, 998), (999, 1046, 1000), (1055, 1047, 1046), (1046, 999, 1056), (1055, 1048, 1047), (1056, 1072, 1060), (1063, 1062, 1056), (1074, 1073, 1067), (1065, 1074, 1068), (1075, 1049, 1048), (1076, 1075, 1055), (1001, 1058, 1074), (1081, 1050, 1049), (1001, 1080, 1058), (1083, 1052, 1050), (1086, 1084, 1082), (1001, 1086, 1080), (1085, 1087, 1054), (1089, 1087, 1086), (1087, 1089, 1088), (1001, 1127, 1086), (1001, 999, 853), (1003, 1001, 853), (1006, 1090, 1656), (1093, 1094, 1092), (1094, 1003, 1090), (1095, 1093, 1006), (1095, 1096, 1094), (1096, 1091, 1094), (1095, 1091, 1096), (1036, 1013, 1033), (1097, 1013, 1036), (1101, 1100, 1013), (1103, 1102, 1013), (1104, 1103, 1100), (1106, 1105, 1013), (1108, 1107, 1013), (1109, 1108, 1013), (1112, 1111, 1012), (1114, 1113, 1012), (1116, 1115, 1012), (1037, 1117, 1036), (1097, 1118, 1098), (1121, 1123, 1122), (1122, 1124, 1098), (1124, 1099, 1098), (1127, 1129, 1128), (1001, 1129, 1127), (1001, 1130, 1129), (1001, 1131, 1130), (1133, 1132, 1131), (1133, 1134, 1132), (1133, 1135, 1134), (1135, 1133, 1136), (1001, 1138, 1133), (1138, 1137, 1133), (1140, 1139, 1138), (1140, 1141, 1139), (1140, 1142, 1141), (1140, 1143, 1142), (1140, 1144, 1143), (1140, 1145, 1144), (1003, 1146, 1001), (1091, 1147, 1003), (1148, 1147, 1091), (1095, 1149, 1148), (1150, 1324, 1095), (1152, 1151, 1012), (1012, 1150, 1095), (1154, 1153, 1012), (1155, 1154, 1012), (1152, 1157, 1156), (1158, 1160, 1157), (1165, 1164, 1153), (1167, 1166, 1164), (1169, 1168, 1150), (1170, 1169, 1150), (1172, 1173, 1171), (1173, 1174, 1150), (1115, 1176, 1012), (1176, 1178, 1012), (1181, 1012, 1180), (1158, 1157, 1012), (1181, 1183, 1182), (1182, 1186, 1012), (1185, 1187, 1182), (1189, 1188, 1182), (1190, 1189, 1182), (1196, 1190, 1182), (1191, 1194, 1193), (1186, 1199, 1198), (1186, 1200, 1199), (1201, 1200, 1186), (1188, 1201, 1186), (1203, 1202, 1190), (1200, 1205, 1204), (1207, 1206, 1140), (1207, 1209, 1208), (1207, 1210, 1209), (1207, 1212, 1210), (1207, 1213, 1212), (1207, 1214, 1213), (1207, 1215, 1214), (1207, 1216, 1215), (1207, 1217, 1216), (1207, 1218, 1217), (1372, 1207, 1211), (1207, 1222, 1221), (1372, 1222, 1207), (1225, 1224, 1211), (1226, 1225, 1220), (1372, 1371, 1222), (1223, 1228, 1372), (1224, 1229, 1211), (1146, 1233, 1232), (1241, 1245, 1140), (1232, 1246, 1240), (1251, 1242, 1238), (1231, 1250, 1146), (1250, 1231, 1251), (1256, 1211, 1234), (1257, 1256, 1234), (1263, 1262, 1211), (1266, 1220, 1211), (1268, 1267, 1264), (1269, 1268, 1265), (1261, 1270, 1269), (1231, 1270, 1261), (1276, 1275, 1273), (1280, 1279, 1267), (1270, 1285, 1282), (1231, 1286, 1285), (1283, 1290, 1289), (1231, 1300, 1299), (1271, 1300, 1231), (1289, 1303, 1287), (1293, 1304, 1290), (1310, 1311, 1304), (1300, 1318, 1322), (1003, 1231, 1146), (1324, 1003, 1147), (1175, 1326, 1150), (1328, 1330, 1329), (1330, 1332, 1331), (1334, 1336, 1329), (1336, 1338, 1329), (1329, 1324, 1150), (1338, 1339, 1329), (1348, 1349, 1342), (1352, 1353, 1342), (1354, 1356, 1355), (1360, 1364, 1362), (1366, 1343, 1342), (1367, 1366, 1342), (1368, 1367, 1342), (1369, 1355, 1356), (1374, 1373, 1372), (1375, 1374, 1372), (1228, 1375, 1372), (1377, 1376, 1223), (1390, 1388, 1385), (1383, 1390, 1386), (1390, 1389, 1387), (1393, 1395, 1394), (1396, 1395, 1392), (1395, 1398, 1397), (1303, 1301, 1302), (1323, 1319, 1303), (1320, 1403, 1319), (1404, 1402, 1271), (1401, 1382, 1378), (1303, 1401, 1301), (1303, 1384, 1382), (1390, 1383, 1384), (1404, 1390, 1303), (1404, 1405, 1390), (1390, 1406, 1400), (1404, 1407, 1405), (1404, 1411, 1407), (1409, 1411, 1404), (1410, 1409, 1404), (1410, 1414, 1413), (1415, 1404, 1003), (1324, 1415, 1325), (1416, 1404, 1415), (1497, 1416, 1324), (1422, 1324, 1419), (1425, 1428, 1324), (1428, 1430, 1324), (1431, 1432, 1324), (1436, 1437, 1435), (1435, 1426, 1324), (1410, 1440, 1439), (1404, 1441, 1440), (1404, 1442, 1441), (1404, 1444, 1442), (1404, 1446, 1444), (1404, 1447, 1446), (1448, 1447, 1404), (1448, 1451, 1450), (1454, 1453, 1452), (1454, 1448, 1404), (1404, 1455, 1454), (1455, 1458, 1454), (1470, 1457, 1404), (1456, 1460, 1455), (1456, 1463, 1460), (1457, 1462, 1404), (1456, 1465, 1464), (1462, 1468, 1467), (1470, 1469, 1457), (1469, 1472, 1471), (1470, 1475, 1473), (1476, 1477, 1404), (1485, 1481, 1404), (1477, 1485, 1404), (1480, 1479, 1476), (1478, 1480, 1476), (1470, 1482, 1475), (1485, 1484, 1481), (1487, 1486, 1477), (1481, 1490, 1483), (1491, 1494, 1485), (1486, 1491, 1485), (1488, 1492, 1477), (1496, 1495, 1494), (1498, 1476, 1416), (1499, 1478, 1476), (1498, 1500, 1476), (1499, 1501, 1478), (1501, 1503, 1478), (1498, 1507, 1506), (1497, 1507, 1498), (1507, 1509, 1508), (1509, 1511, 1510), (1511, 1513, 1512), (1497, 1514, 1513), (1515, 1497, 1324), (1426, 1515, 1324), (1522, 1523, 1520), (1525, 1426, 1524), (1528, 1527, 1426), (1529, 1528, 1426), (1530, 1426, 1527), (1532, 1531, 1426), (1536, 1535, 1426), (1537, 1536, 1426), (1540, 1539, 1535), (1542, 1541, 1535), (1539, 1542, 1535), (1514, 1546, 1545), (1497, 1546, 1514), (1546, 1548, 1547), (1497, 1550, 1549), (1497, 1551, 1550), (1497, 1553, 1552), (1497, 1557, 1554), (1497, 1558, 1557), (1497, 1562, 1561), (1497, 1563, 1562), (1497, 1566, 1565), (1497, 1567, 1566), (1497, 1569, 1567), (1497, 1573, 1572), (1556, 1575, 1571), (1556, 1603, 1575), (1515, 1556, 1497), (1578, 1515, 1577), (1580, 1579, 1515), (1581, 1580, 1515), (1583, 1582, 1515), (1584, 1556, 1515), (1587, 1588, 1586), (1588, 1590, 1556), (1591, 1593, 1556), (1596, 1595, 1556), (1597, 1577, 1515), (1598, 1597, 1541), (1602, 1618, 1596), (1556, 1605, 1604), (1608, 1605, 1556), (1608, 1607, 1605), (1608, 1610, 1609), (1611, 1613, 1612), (1618, 1617, 1596), (1613, 1611, 1610), (1556, 1613, 1610), (1621, 1624, 1595), (1615, 1614, 1613), (1630, 1627, 1623), (1615, 1631, 1616), (1556, 1631, 1615), (1629, 1632, 1627), (1631, 1638, 1634), (1556, 1638, 1631), (1636, 1635, 1556), (1637, 1636, 1556), (1641, 1640, 1556), (1556, 1643, 1642), (1644, 1643, 1556), (1646, 1645, 1642), (1649, 1619, 1618), (1648, 1650, 1649)])
me_mesh.update()

# ---- objects
ob_mycurve = bpy.data.objects.new('myCurve', me_mesh)

# ---- transforms, parenting, visibility, modifiers, constraints
ob_mycurve.location = (0.0, 0.0, 0.0)
_m = ob_mycurve.modifiers.new('Auto Smooth', 'NODES')
_m.node_group = ng_auto_smooth
_gi = [s.identifier for s in ng_auto_smooth.interface.items_tree if s.item_type == 'SOCKET' and s.in_out == 'INPUT']
_m[_gi[1]] = 3.142  # Angle

# ---- collection membership
scene.collection.objects.link(ob_mycurve)

# ---- scene / render settings (as saved in the file)
scene.frame_start = 1; scene.frame_end = 250; scene.frame_set(1)
scene.render.engine = 'BLENDER_EEVEE_NEXT'
scene.cycles.sampling_pattern = 'TABULATED_SOBOL'
scene.cycles.use_light_tree = False
scene.view_settings.view_transform = 'Filmic'
bpy.context.view_layer.update()

# ---- added for rendering (the .blend has no active camera and no usable light): camera, sun
cam_auto = bpy.data.cameras.new('AutoCamera')
cam_auto.lens = 50.0
cam_auto.sensor_width = 36.0
cam_auto.clip_end = 1000.0
ob_auto_camera = bpy.data.objects.new('AutoCamera', cam_auto)
scene.collection.objects.link(ob_auto_camera)
ob_auto_camera.location = (12.1978, -0.253466, 3.95702)
ob_auto_camera.rotation_euler = (1.09748, -7.21219e-08, 0.694738)
scene.camera = ob_auto_camera
light_auto_sun = bpy.data.lights.new('AutoSun', 'SUN')
light_auto_sun.energy = 3.0
light_auto_sun.angle = 0.0523599
ob_auto_sun = bpy.data.objects.new('AutoSun', light_auto_sun)
scene.collection.objects.link(ob_auto_sun)
ob_auto_sun.rotation_euler = (0.872665, 0.174533, 0.523599)
bpy.context.view_layer.update()

